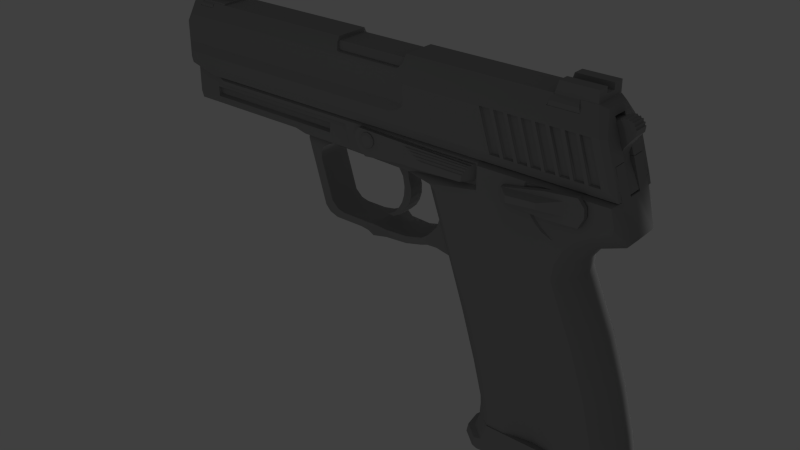# Source: H_K_USP_45_Game.blend  (saved by Blender 2.74.0; exported with 4.5.12 LTS)
import bpy
from mathutils import Matrix  # noqa: F401  (used for matrix-valued properties, if any)

bpy.ops.wm.read_factory_settings(use_empty=True)
scene = bpy.context.scene
scene.name = 'Scene'

# ---- collections
col_collection_1 = bpy.data.collections.new('Collection 1'); scene.collection.children.link(col_collection_1)

# ---- materials (node trees are filled in below, after node groups)
mat_material = bpy.data.materials.new('Material')
mat_material.alpha_threshold = 0.0
mat_material.use_transparent_shadow = False
mat_material.diffuse_color = (0.3264, 0.3264, 0.3264, 1.0)
mat_material.roughness = 0.5
mat_material.specular_intensity = 0.5947

# ---- material node trees

# ---- world
world_world = bpy.data.worlds.new('World'); scene.world = world_world
world_world.color = (0.05088, 0.05088, 0.05088)
world_world.use_sun_shadow = False
world_world.sun_shadow_jitter_overblur = 0.0
world_world.cycles.sampling_method = 'MANUAL'
world_world.cycles.sample_map_resolution = 256

# ---- lights
light_hemi_001 = bpy.data.lights.new('Hemi.001', 'SUN')
light_hemi_001.color = (0.8, 0.8, 0.8)
light_hemi_001.transmission_factor = 0.0
light_hemi_001.angle = 0.1993
light_hemi_001.energy = 1.0
light_hemi_001.shadow_buffer_clip_start = 0.5
light_hemi_001.shadow_soft_size = 0.1
light_hemi_001.shadow_cascade_max_distance = 1000.0
light_hemi_001.cycles.use_multiple_importance_sampling = False
light_hemi = bpy.data.lights.new('Hemi', 'AREA')
light_hemi.color = (0.8, 0.8, 0.8)
light_hemi.transmission_factor = 0.0
light_hemi.energy = 78.54
light_hemi.shadow_buffer_clip_start = 0.5
light_hemi.shadow_soft_size = 0.1
light_hemi.shadow_maximum_resolution = 0.006
light_hemi.use_absolute_resolution = True
light_hemi.size = 0.1
light_hemi.size_y = 0.1
light_hemi.cycles.use_multiple_importance_sampling = False

# ---- meshes
me_cube_006 = bpy.data.meshes.new('Cube.006')
me_cube_006.from_pydata([(0.2205, -0.1361, 0.5418), (0.4608, -0.1361, 0.6055), (0.2205, 0.1361, 0.5418), (0.4608, 0.1361, 0.6055), (0.3761, -0.1361, 0.1454), (0.5554, -0.1361, 0.3741), (0.3761, 0.1361, 0.1454), (0.5554, 0.1361, 0.3741), (0.5468, 0.1361, 0.5272), (0.5468, -0.1361, 0.5272), (0.2726, -0.1361, 0.5908), (0.2726, 0.1361, 0.5908), (0.3098, 0.1361, 0.5808), (0.5076, -0.1361, 0.5778), (0.5076, 0.1361, 0.5778), (0.5656, 0.1361, 0.4731), (0.5656, -0.1361, 0.4731), (-0.1426, 0.1361, 0.5231), (-0.1426, -0.1361, 0.5231), (0.06102, -0.1361, 0.01651), (0.06102, 0.1361, 0.01651), (0.01729, -0.1361, 0.147), (0.01729, 0.1361, 0.147), (-0.1426, 0.1361, 0.2679), (-0.1426, -0.1361, 0.2679), (0.5575, -0.1361, -0.5583), (0.5575, 0.1361, -0.5583), (0.1254, -0.1361, -0.5576), (0.1254, 0.1361, -0.5576), (0.06598, -0.1361, -0.09656), (0.06598, 0.1361, -0.09656), (0.3371, -0.1361, -0.002225), (0.3371, 0.1361, -0.002225), (0.02832, 0.1361, -0.2078), (0.3733, 0.1361, -0.1536), (0.02832, -0.1361, -0.2078), (0.3733, -0.1361, -0.1536), (0.4573, 0.1361, -0.3172), (0.4573, -0.1361, -0.3172), (0.3324, -0.1361, 0.619), (0.3961, -0.1361, 0.622), (0.3961, 0.1361, 0.622), (0.3324, 0.1361, 0.619), (0.3098, -0.1361, 0.5808), (0.3659, -0.1361, 0.5958), (0.3659, 0.1361, 0.5958), (0.4279, -0.1361, 0.5868), (0.4279, 0.1361, 0.5868), (0.4758, -0.1361, 0.5692), (0.4758, 0.1361, 0.5692), (0.5148, 0.1361, 0.5256), (0.5148, -0.1361, 0.5256), (0.5422, -0.1361, 0.4755), (0.5422, 0.1361, 0.4755), (0.2538, 0.1361, 0.5455), (0.2538, -0.1361, 0.5455)], [], [(55, 54, 2, 0), (39, 43, 4), (11, 6, 54), (48, 49, 3, 1), (52, 53, 8, 9), (52, 9, 4), (0, 4, 55), (6, 41, 47), (48, 1, 4), (5, 16, 4), (43, 12, 11, 10), (4, 0, 18), (15, 7, 6), (0, 2, 17, 18), (51, 50, 14, 13), (4, 21, 19), (9, 51, 4), (5, 7, 15, 16), (53, 15, 6), (49, 14, 6), (21, 22, 20, 19), (18, 17, 23, 24), (24, 23, 22, 21), (36, 35, 27, 38), (4, 18, 24), (1, 3, 47, 46), (14, 50, 6), (33, 34, 37, 28), (37, 38, 25, 26), (6, 4, 31, 32), (20, 6, 32, 30), (4, 19, 29, 31), (19, 20, 30, 29), (32, 31, 36, 34), (30, 32, 34, 33), (31, 29, 35, 36), (29, 30, 33, 35), (34, 36, 38, 37), (4, 24, 21), (28, 37, 26), (35, 33, 28, 27), (40, 41, 45, 44), (38, 27, 25), (39, 42, 12, 43), (6, 20, 22), (6, 22, 23), (2, 6, 17), (6, 23, 17), (46, 47, 41, 40), (44, 45, 42, 39), (1, 46, 4), (44, 39, 4), (11, 12, 6), (45, 41, 6), (7, 5, 4, 6), (13, 14, 49, 48), (9, 8, 50, 51), (16, 15, 53, 52), (10, 11, 54, 55), (51, 13, 4), (16, 52, 4), (13, 48, 4), (46, 40, 4), (43, 10, 4), (40, 44, 4), (4, 10, 55), (6, 2, 54), (12, 42, 6), (3, 6, 47), (42, 45, 6), (3, 49, 6), (50, 8, 6), (8, 53, 6)])
me_cube_006.polygons.foreach_set('use_smooth', [True] * 73)
_k = set([(0, 18), (0, 55), (1, 3), (1, 46), (1, 48), (2, 17), (2, 54), (3, 47), (3, 49), (4, 5), (4, 31), (5, 7), (5, 16), (6, 7), (6, 32), (7, 15), (8, 9), (8, 50), (8, 53), (9, 51), (9, 52), (10, 11), (10, 43), (10, 55), (11, 12), (11, 54), (12, 42), (13, 14), (13, 48), (13, 51), (14, 49), (14, 50), (15, 16), (15, 53), (16, 52), (17, 18), (17, 23), (18, 24), (19, 21), (19, 29), (20, 22), (20, 30), (21, 24), (22, 23), (23, 24), (25, 26), (25, 27), (25, 38), (26, 28), (26, 37), (27, 28), (27, 35), (28, 33), (29, 35), (30, 33), (31, 36), (32, 34), (33, 35), (34, 37), (36, 38), (39, 42), (39, 43), (39, 44), (40, 41), (40, 44), (40, 46), (41, 45), (41, 47), (42, 45), (54, 55)])
me_cube_006.attributes.new('sharp_edge', 'BOOLEAN', 'EDGE').data.foreach_set('value', [ (min(e.vertices), max(e.vertices)) in _k for e in me_cube_006.edges])
me_cube_006.materials.append(mat_material)
me_cube_006.use_remesh_preserve_volume = False
me_cube_006.use_remesh_preserve_attributes = False
me_cube_006.use_mirror_vertex_groups = False
me_cube_006.update()
me_cube_005 = bpy.data.meshes.new('Cube.005')
me_cube_005.from_pydata([(1.39, 1.0, 0.04386), (1.31, 1.0, 0.4258), (-0.8068, 1.0, -0.1713), (-0.6068, 1.0, 0.4258), (-0.7284, 1.0, 0.08942), (-0.9054, 1.0, -0.1336), (-0.8675, 1.0, 0.04304), (-0.929, 0.5541, 0.4258), (-1.075, 0.5541, -0.1713), (-1.051, 0.5541, 0.08942), (-1.228, 0.5541, -0.1336), (-1.19, 0.5541, 0.04304), (0.2454, 0.6638, 4.729), (-1.547, 0.6638, 4.722), (-0.06311, 0.3548, 5.971), (-1.856, 0.3548, 5.964), (1.274, 0.6638, 0.4258), (-0.5184, 0.6638, 0.4188), (-0.752, 0.5346, 4.725), (-0.8614, 0.5346, 4.724), (-1.183, 0.6638, 4.723), (-0.953, 0.4235, 5.694), (-1.145, 0.4237, 5.694), (-0.345, 0.6638, 3.204), (-0.5366, 0.6638, 3.204), (0.1906, 0.6638, 0.9452), (-0.0009295, 0.6638, 0.9445), (-0.06458, 0.6638, 4.728), (-0.185, 0.543, 5.212), (0.8381, 0.6638, 0.9478), (-0.008717, 0.6638, 4.728), (-0.1292, 0.543, 5.213), (0.894, 0.6638, 0.948), (-0.9897, 0.3121, 5.659), (-1.099, 0.3121, 5.658), (0.1477, 0.5346, 0.9801), (-0.3849, 0.5346, 3.204), (0.0383, 0.5346, 0.9794), (-0.4943, 0.5346, 3.204), (-0.03665, 0.5346, 4.728), (-0.1496, 0.4233, 5.185), (0.86, 0.5346, 0.9716), (-0.4552, 0.6638, 4.726), (1.39, -1.0, 0.04386), (1.31, -1.0, 0.4258), (-0.8068, -1.0, -0.1713), (-0.6068, -1.0, 0.4258), (-0.7284, -1.0, 0.08942), (-0.9054, -1.0, -0.1336), (-0.8675, -1.0, 0.04304), (-0.9894, 0.0, 0.4258), (-1.165, 0.0, -0.1713), (-1.111, 0.0, 0.08942), (-1.288, 0.0, -0.1336), (-1.25, 0.0, 0.04304), (-0.929, -0.5541, 0.4258), (-1.075, -0.5541, -0.1713), (-1.051, -0.5541, 0.08942), (-1.228, -0.5541, -0.1336), (-1.19, -0.5541, 0.04304), (0.2454, -0.6638, 4.729), (-1.547, -0.6638, 4.722), (-0.06311, -0.3548, 5.971), (-1.856, -0.3548, 5.964), (1.274, -0.6638, 0.4258), (-0.5184, -0.6638, 0.4188), (-0.752, -0.5346, 4.725), (-0.8614, -0.5346, 4.724), (-1.183, -0.6638, 4.723), (-0.953, -0.4234, 5.694), (-1.145, -0.4236, 5.694), (-0.345, -0.6638, 3.204), (-0.5366, -0.6638, 3.204), (0.1906, -0.6638, 0.9452), (-0.0009295, -0.6638, 0.9445), (-0.06458, -0.6638, 4.728), (-0.185, -0.543, 5.212), (0.8381, -0.6638, 0.9478), (-0.008717, -0.6638, 4.728), (-0.1292, -0.543, 5.213), (0.894, -0.6638, 0.948), (-0.9897, -0.3121, 5.659), (-1.099, -0.3121, 5.658), (0.1477, -0.5346, 0.9801), (0.0383, -0.5346, 0.9794), (-0.03665, -0.5346, 4.728), (-0.1498, -0.4233, 5.185), (0.8605, -0.5346, 0.9719), (-0.4552, -0.6638, 4.726)], [], [(9, 4, 6, 11), (7, 3, 4, 9), (4, 2, 5, 6), (8, 51, 53, 10), (1, 44, 43, 0), (43, 56, 51), (11, 6, 5, 10), (54, 11, 10, 53), (50, 7, 9, 52), (52, 9, 11, 54), (8, 0, 51), (2, 8, 10, 5), (19, 20, 22), (23, 25, 35, 36), (17, 26, 25), (64, 60, 78, 80), (24, 20, 19), (38, 19, 18, 36), (22, 21, 33, 34), (23, 18, 42), (41, 29, 27, 39), (29, 23, 42, 27), (77, 87, 85, 75), (27, 28, 40, 39), (35, 37, 38, 36), (24, 19, 38), (25, 26, 37, 35), (87, 80, 78, 85), (12, 30, 31), (26, 24, 38, 37), (65, 61, 13, 17), (18, 19, 34, 33), (31, 30, 39, 40), (18, 23, 36), (21, 18, 33), (28, 31, 40), (19, 22, 34), (42, 18, 21), (57, 59, 49, 47), (55, 57, 47, 46), (47, 49, 48, 45), (56, 58, 53, 51), (43, 47, 45), (59, 58, 48, 49), (2, 0, 8), (54, 53, 58, 59), (50, 52, 57, 55), (52, 54, 59, 57), (45, 48, 58, 56), (75, 76, 88), (67, 70, 68), (75, 85, 86, 76), (72, 67, 68), (70, 82, 81, 69), (71, 88, 66), (76, 86, 79), (12, 14, 62, 60), (73, 83, 84, 74), (79, 86, 85, 78), (76, 69, 88), (66, 81, 82, 67), (12, 60, 64, 16), (69, 81, 66), (27, 42, 28), (67, 82, 70), (88, 69, 66), (15, 13, 61, 63), (20, 13, 15), (79, 62, 76), (69, 62, 63, 70), (16, 29, 32), (22, 20, 15), (32, 29, 41), (32, 41, 39, 30), (60, 62, 79), (80, 87, 77), (28, 42, 21), (45, 56, 43), (0, 43, 51), (1, 3, 7), (43, 44, 46, 47), (46, 44, 55), (1, 7, 50), (1, 50, 55, 44), (0, 4, 3, 1), (0, 2, 4), (75, 88, 71), (60, 79, 78), (71, 83, 73), (66, 83, 71), (72, 84, 67), (74, 84, 72), (84, 83, 66, 67), (16, 32, 30, 12), (26, 17, 24), (24, 17, 20), (17, 13, 20), (16, 17, 25, 29), (29, 25, 23), (31, 28, 14), (76, 62, 69), (12, 31, 14), (14, 15, 63, 62), (21, 22, 15, 14), (28, 21, 14), (70, 63, 68), (63, 61, 68), (72, 68, 65), (74, 72, 65), (65, 68, 61), (77, 75, 71), (77, 71, 73), (64, 80, 77), (64, 73, 74, 65), (64, 77, 73)])
me_cube_005.polygons.foreach_set('use_smooth', [True] * 115)
_k = set([(0, 1), (0, 2), (0, 43), (1, 3), (1, 44), (2, 5), (3, 4), (3, 7), (4, 6), (4, 9), (5, 6), (5, 10), (6, 11), (7, 50), (9, 52), (10, 53), (11, 54), (12, 14), (12, 16), (12, 30), (13, 15), (13, 17), (13, 20), (14, 15), (14, 62), (15, 63), (16, 17), (16, 64), (17, 65), (18, 21), (18, 23), (18, 33), (18, 36), (19, 22), (19, 24), (19, 34), (19, 38), (20, 22), (20, 24), (21, 22), (21, 33), (21, 42), (22, 34), (23, 25), (23, 42), (24, 26), (25, 26), (25, 35), (26, 37), (27, 28), (27, 29), (27, 42), (28, 31), (29, 32), (30, 31), (30, 32), (33, 34), (35, 36), (35, 37), (37, 38), (43, 44), (43, 45), (44, 46), (45, 48), (46, 47), (46, 55), (47, 49), (47, 57), (48, 49), (48, 58), (49, 59), (50, 55), (52, 57), (53, 58), (54, 59), (60, 62), (60, 64), (60, 78), (61, 63), (61, 65), (61, 68), (62, 63), (64, 65), (66, 69), (66, 71), (66, 81), (66, 83), (67, 70), (67, 72), (67, 82), (67, 84), (68, 70), (68, 72), (69, 70), (69, 81), (69, 88), (70, 82), (71, 73), (71, 88), (72, 74), (73, 74), (73, 83), (74, 84), (75, 76), (75, 77), (75, 88), (76, 79), (77, 80), (78, 79), (78, 80), (81, 82), (83, 84)])
me_cube_005.attributes.new('sharp_edge', 'BOOLEAN', 'EDGE').data.foreach_set('value', [ (min(e.vertices), max(e.vertices)) in _k for e in me_cube_005.edges])
me_cube_005.materials.append(mat_material)
me_cube_005.use_remesh_preserve_volume = False
me_cube_005.use_remesh_preserve_attributes = False
me_cube_005.use_mirror_vertex_groups = False
me_cube_005.update()
me_cube_003 = bpy.data.meshes.new('Cube.003')
me_cube_003.from_pydata([(0.06963, -1.0, 0.7956), (0.06963, -1.0, 1.0), (0.06963, 1.0, 0.7956), (0.06963, 1.0, 1.0), (0.2776, -1.0, 0.7956), (0.2776, -1.0, 1.0), (0.2776, 1.0, 0.7956), (0.2776, 1.0, 1.0), (0.1678, -1.0, 0.642), (0.1678, 1.0, 0.642), (0.3012, -1.0, 0.638), (0.3012, 1.0, 0.638), (0.2025, -1.0, 0.4458), (0.2025, 1.0, 0.4458), (0.3521, -1.0, 0.4438), (0.3521, 1.0, 0.4438), (0.1901, -1.0, 0.2706), (0.1901, 1.0, 0.2706), (0.3497, -1.0, 0.2686), (0.3497, 1.0, 0.2686), (0.1458, -1.0, 0.1216), (0.1458, 1.0, 0.1216), (0.3054, -1.0, 0.1196), (0.3054, 1.0, 0.1196), (0.06724, -1.0, -0.01128), (0.06724, 1.0, -0.01128), (0.2269, -1.0, -0.0133), (0.2269, 1.0, -0.0133), (-0.02137, -1.0, -0.118), (-0.02137, 1.0, -0.118), (0.1181, -1.0, -0.12), (0.1181, 1.0, -0.12), (-0.1925, -1.0, -0.2106), (-0.1925, 1.0, -0.2106), (-0.04902, -1.0, -0.2127), (-0.04902, 1.0, -0.2127)], [], [(1, 3, 2, 0), (3, 7, 6, 2), (7, 5, 4, 6), (5, 1, 0, 4), (4, 0, 8, 10), (8, 9, 13, 12), (2, 6, 11, 9), (6, 4, 10, 11), (0, 2, 9, 8), (15, 14, 18, 19), (10, 8, 12, 14), (11, 10, 14, 15), (9, 11, 15, 13), (18, 16, 20, 22), (13, 15, 19, 17), (12, 13, 17, 16), (14, 12, 16, 18), (21, 23, 27, 25), (19, 18, 22, 23), (17, 19, 23, 21), (16, 17, 21, 20), (26, 24, 28, 30), (20, 21, 25, 24), (22, 20, 24, 26), (23, 22, 26, 27), (28, 29, 33, 32), (27, 26, 30, 31), (25, 27, 31, 29), (24, 25, 29, 28), (32, 33, 35, 34), (30, 28, 32, 34), (31, 30, 34, 35), (29, 31, 35, 33)])
me_cube_003.materials.append(mat_material)
me_cube_003.use_remesh_preserve_volume = False
me_cube_003.use_remesh_preserve_attributes = False
me_cube_003.use_mirror_vertex_groups = False
me_cube_003.update()
me_circle = bpy.data.meshes.new('Circle')
me_circle.from_pydata([(-3.111, 0.6628, -1.065), (-3.443, 0.574, -1.065), (-3.685, 0.3314, -1.065), (-3.774, 6.202e-08, -1.065), (-3.685, -0.3314, -1.065), (-3.443, -0.574, -1.065), (-3.111, -0.6628, -1.065), (-2.78, -0.574, -1.065), (-2.537, -0.3314, -1.065), (-2.449, -2.172e-07, -1.065), (-2.537, 0.3314, -1.065), (-2.78, 0.574, -1.065), (-3.111, 0.6628, -13.88), (-3.443, 0.574, -13.88), (-3.685, 0.3314, -13.88), (-3.774, 1.784e-06, -13.88), (-3.685, -0.3314, -13.88), (-3.443, -0.574, -13.88), (-3.111, -0.6628, -13.88), (-2.78, -0.574, -13.88), (-2.537, -0.3314, -13.88), (-2.449, 1.505e-06, -13.88), (-2.537, 0.3314, -13.88), (-2.78, 0.574, -13.88), (-3.111, 0.5834, -1.035), (-3.403, 0.5052, -1.035), (-3.617, 0.2917, -1.035), (-3.695, 4.887e-08, -1.035), (-3.617, -0.2917, -1.035), (-3.403, -0.5052, -1.035), (-3.111, -0.5834, -1.035), (-2.82, -0.5052, -1.035), (-2.606, -0.2917, -1.035), (-2.528, -1.968e-07, -1.035), (-2.606, 0.2917, -1.035), (-2.82, 0.5052, -1.035), (2.004e-07, 1.0, -1.029), (-0.5, 0.866, -1.029), (-0.866, 0.5, -1.029), (-1.0, 9.456e-08, -1.029), (-0.866, -0.5, -1.029), (-0.5, -0.866, -1.029), (4.938e-08, -1.0, -1.029), (0.5, -0.866, -1.029), (0.866, -0.5, -1.029), (1.0, -3.266e-07, -1.029), (0.866, 0.5, -1.029), (0.5, 0.866, -1.029), (2.628e-06, 1.0, -13.5), (-0.5, 0.866, -13.5), (-0.866, 0.5, -13.5), (-1.0, 1.77e-06, -13.5), (-0.866, -0.5, -13.5), (-0.5, -0.866, -13.5), (2.477e-06, -1.0, -13.5), (0.5, -0.866, -13.5), (0.866, -0.5, -13.5), (1.0, 1.349e-06, -13.5), (0.866, 0.5, -13.5), (0.5, 0.866, -13.5), (1.933e-07, 0.8802, -0.983), (-0.4401, 0.7622, -0.983), (-0.7622, 0.4401, -0.983), (-0.8802, 7.472e-08, -0.983), (-0.7622, -0.4401, -0.983), (-0.4401, -0.7622, -0.983), (6.04e-08, -0.8802, -0.983), (0.4401, -0.7622, -0.983), (0.7622, -0.4401, -0.983), (0.8802, -2.96e-07, -0.983), (0.7622, 0.4401, -0.983), (0.4401, 0.7622, -0.983), (2.629e-06, 0.8802, -13.49), (-0.4401, 0.7622, -13.49), (-0.7622, 0.4401, -13.49), (-0.8802, 1.755e-06, -13.49), (-0.7622, -0.4401, -13.49), (-0.4401, -0.7622, -13.49), (2.496e-06, -0.8802, -13.49), (0.4401, -0.7622, -13.49), (0.7622, -0.4401, -13.49), (0.8802, 1.385e-06, -13.49), (0.7622, 0.4401, -13.49), (0.4401, 0.7622, -13.49)], [], [(7, 19, 20, 8), (2, 14, 15, 3), (11, 23, 12, 0), (6, 18, 19, 7), (1, 13, 14, 2), (10, 22, 23, 11), (5, 17, 18, 6), (0, 12, 13, 1), (9, 21, 22, 10), (4, 16, 17, 5), (8, 20, 21, 9), (3, 15, 16, 4), (11, 0, 24, 35), (6, 7, 31, 30), (1, 2, 26, 25), (10, 11, 35, 34), (5, 6, 30, 29), (0, 1, 25, 24), (9, 10, 34, 33), (4, 5, 29, 28), (8, 9, 33, 32), (3, 4, 28, 27), (7, 8, 32, 31), (2, 3, 27, 26), (25, 26, 27, 28, 29, 30, 31, 32, 33, 34, 35, 24), (43, 55, 56, 44), (38, 50, 51, 39), (47, 59, 48, 36), (42, 54, 55, 43), (37, 49, 50, 38), (46, 58, 59, 47), (41, 53, 54, 42), (36, 48, 49, 37), (45, 57, 58, 46), (40, 52, 53, 41), (44, 56, 57, 45), (39, 51, 52, 40), (47, 36, 60, 71), (42, 43, 67, 66), (37, 38, 62, 61), (46, 47, 71, 70), (41, 42, 66, 65), (36, 37, 61, 60), (45, 46, 70, 69), (40, 41, 65, 64), (44, 45, 69, 68), (39, 40, 64, 63), (43, 44, 68, 67), (38, 39, 63, 62), (70, 71, 83, 82), (65, 66, 78, 77), (60, 61, 73, 72), (69, 70, 82, 81), (64, 65, 77, 76), (68, 69, 81, 80), (63, 64, 76, 75), (67, 68, 80, 79), (62, 63, 75, 74), (71, 60, 72, 83), (66, 67, 79, 78), (61, 62, 74, 73)])
me_circle.polygons.foreach_set('use_smooth', [True] * 61)
_k = set([(0, 1), (0, 11), (1, 2), (2, 3), (3, 4), (4, 5), (5, 6), (6, 7), (7, 8), (8, 9), (9, 10), (10, 11), (24, 25), (24, 35), (25, 26), (26, 27), (27, 28), (28, 29), (29, 30), (30, 31), (31, 32), (32, 33), (33, 34), (34, 35), (36, 37), (36, 47), (37, 38), (38, 39), (39, 40), (40, 41), (41, 42), (42, 43), (43, 44), (44, 45), (45, 46), (46, 47), (60, 61), (60, 71), (61, 62), (62, 63), (63, 64), (64, 65), (65, 66), (66, 67), (67, 68), (68, 69), (69, 70), (70, 71)])
me_circle.attributes.new('sharp_edge', 'BOOLEAN', 'EDGE').data.foreach_set('value', [ (min(e.vertices), max(e.vertices)) in _k for e in me_circle.edges])
me_circle.materials.append(mat_material)
me_circle.use_remesh_preserve_volume = False
me_circle.use_remesh_preserve_attributes = False
me_circle.use_mirror_vertex_groups = False
me_circle.update()
me_cube = bpy.data.meshes.new('Cube')
me_cube.from_pydata([(-1.425, -0.6852, 0.3765), (-1.425, 0.6852, 0.3765), (-1.341, -0.6852, 0.3765), (-1.341, 0.6852, 0.3765), (-1.431, -0.7677, 0.3435), (-1.431, 0.7666, 0.3435), (-1.338, -0.7677, 0.3435), (-1.338, 0.7666, 0.3435), (-1.439, -0.7851, 0.2869), (-1.439, 0.7841, 0.2869), (-1.333, -0.7851, 0.2869), (-1.333, 0.7841, 0.2869), (-1.248, 0.6852, 0.3765), (-1.248, -0.6852, 0.3765), (-1.338, -0.2916, 0.3435), (-1.425, -0.2214, 0.4121), (-1.425, 0.2213, 0.4121), (-1.248, 0.2213, 0.4121), (-1.248, -0.2214, 0.4121), (-1.425, 0.6852, 0.4121), (-1.248, 0.6852, 0.4121), (-1.425, -0.6852, 0.4121), (-1.248, -0.6852, 0.4121), (-1.425, -0.1452, 0.6325), (-1.425, 0.1451, 0.6325), (-1.277, 0.1451, 0.6325), (-1.277, -0.1452, 0.6325), (1.009, -0.6852, 0.3728), (1.031, -0.6852, 0.5996), (1.009, 0.6852, 0.3728), (1.031, 0.6852, 0.5996), (1.148, -0.6852, 0.3728), (1.148, 0.6852, 0.3728), (1.0, -0.8715, 0.2835), (1.0, 0.8715, 0.2835), (1.162, -0.8715, 0.2835), (1.162, 0.8715, 0.2835), (0.9904, -0.8913, 0.1962), (0.9904, 0.8913, 0.1962), (1.172, -0.8913, 0.1962), (1.172, 0.8913, 0.1962), (1.247, 0.6852, 0.5996), (1.247, 0.6852, 0.3728), (1.247, -0.6852, 0.5996), (1.247, -0.6852, 0.3728), (1.031, -0.2284, 0.5996), (1.031, 0.2284, 0.5996), (1.247, 0.2284, 0.5996), (1.247, -0.2284, 0.5996), (1.02, -0.2214, 0.4856), (1.02, 0.2213, 0.4837), (1.247, 0.2213, 0.4837), (1.247, -0.2214, 0.4856), (-0.4021, -0.8265, 0.1338), (-0.4021, 0.8038, -0.448), (0.2214, -0.8265, 0.1338), (0.2214, 0.8038, -0.448), (-0.4021, -0.8265, 0.1713), (-0.4021, 0.8038, 0.1713), (0.2214, 0.8038, 0.1713), (0.2214, -0.8265, 0.1713), (-0.4021, -0.6834, 0.3065), (0.2214, -0.6834, 0.3065), (-0.4021, 0.6754, 0.3065), (0.2214, 0.6754, 0.3065), (-1.48, -1.207, -0.8123), (-1.48, -0.6924, 0.3796), (1.422, -1.021, -1.0), (0.07823, -1.207, -0.5766), (0.1245, -1.207, -0.5181), (-1.339, -1.029, -1.0), (-1.525, -0.5826, 0.3154), (-1.525, -1.02, -0.7447), (-1.525, -1.02, -0.4356), (-1.48, -1.207, -0.5893), (1.407, -1.017, -0.8107), (0.0529, -1.0, -0.4356), (0.0529, -1.207, -0.5893), (0.7101, -1.207, -0.8107), (0.1532, -1.207, -0.4361), (1.38, -1.207, -0.8107), (1.291, -0.5393, 0.3194), (-1.48, -1.025, 0.103), (1.335, -1.016, -0.0473), (0.0529, -1.026, 0.1023), (0.1532, -1.207, -0.04763), (1.306, -1.207, -0.04762), (0.08742, -1.032, -0.4357), (0.1273, -1.098, -0.4359), (0.08747, -1.052, 0.08053), (0.1273, -1.111, 0.03189), (0.1164, -0.6924, 0.3796), (-1.34, -0.6924, 0.3796), (1.248, -0.6924, 0.3796), (-1.525, -1.024, -0.03619), (1.337, -1.207, -0.8107), (1.263, -1.207, -0.04762), (1.15, -0.6924, 0.3796), (1.01, -0.6924, 0.3796), (1.033, -1.207, -0.8107), (0.9601, -1.207, -0.04762), (0.1131, -0.8686, 0.2332), (0.09221, -0.9685, 0.1504), (0.06456, -0.9757, 0.1443), (-1.333, -0.8015, 0.291), (1.173, -0.9097, 0.1998), (0.9889, -0.9097, 0.1998), (-1.426, -0.6924, 0.3796), (-1.439, -0.8009, 0.2916), (1.273, -1.207, -0.8107), (1.201, -1.207, -0.04762), (1.25, -1.207, -0.8107), (1.183, -1.207, -0.04762), (1.092, -1.207, -0.8107), (1.017, -1.207, -0.04762), (1.113, -1.207, -0.8107), (1.039, -1.207, -0.04762), (1.192, -1.207, -0.8107), (1.123, -1.207, -0.04762), (1.171, -1.207, -0.8107), (1.1, -1.207, -0.04762), (0.6357, -1.207, -0.04762), (1.012, -1.207, -0.8107), (0.9385, -1.207, -0.04762), (0.9531, -1.207, -0.8107), (0.8794, -1.207, -0.04762), (0.934, -1.207, -0.8107), (0.8602, -1.207, -0.04762), (0.8751, -1.207, -0.8107), (0.8012, -1.207, -0.04762), (0.8526, -1.207, -0.8107), (0.7786, -1.207, -0.04762), (0.7938, -1.207, -0.8107), (0.7196, -1.207, -0.04762), (0.7712, -1.207, -0.8107), (0.697, -1.207, -0.04762), (1.278, -1.093, -0.7957), (1.332, -1.093, -0.7957), (1.205, -1.093, -0.06262), (1.259, -1.093, -0.06262), (0.9647, -1.093, -0.06262), (1.038, -1.093, -0.7957), (1.197, -1.093, -0.7957), (1.245, -1.093, -0.7957), (1.127, -1.093, -0.06262), (1.179, -1.093, -0.06262), (1.087, -1.093, -0.7957), (1.012, -1.093, -0.06262), (1.117, -1.093, -0.7957), (1.043, -1.093, -0.06262), (1.166, -1.093, -0.7957), (1.095, -1.093, -0.06262), (0.6403, -1.093, -0.06262), (0.7147, -1.093, -0.7957), (0.9578, -1.093, -0.7957), (1.007, -1.093, -0.7957), (0.8841, -1.093, -0.06262), (0.9338, -1.093, -0.06262), (0.8798, -1.093, -0.7957), (0.9293, -1.093, -0.7957), (0.8059, -1.093, -0.06262), (0.8555, -1.093, -0.06262), (0.7985, -1.093, -0.7957), (0.8479, -1.093, -0.7957), (0.7243, -1.093, -0.06262), (0.7739, -1.093, -0.06262), (0.7665, -1.093, -0.7957), (0.6923, -1.093, -0.06262), (-0.3464, -0.6924, 0.3796), (-0.3464, -0.8199, 0.2749), (-0.3076, -0.9723, 0.147), (-0.327, -0.9606, 0.1568), (-1.48, 1.207, -0.8123), (-1.48, 0.6924, 0.3796), (1.422, 1.021, -1.0), (0.07823, 1.207, -0.5766), (0.1245, 1.207, -0.5181), (-1.339, 1.029, -1.0), (-1.525, 0.5826, 0.3154), (-1.525, 1.02, -0.7447), (-1.525, 1.02, -0.4356), (-1.48, 1.207, -0.5893), (1.407, 1.015, -0.8107), (0.0529, 1.004, -0.4359), (0.0529, 1.207, -0.5893), (0.7101, 1.207, -0.8107), (0.1532, 1.207, -0.4361), (1.38, 1.207, -0.8107), (1.291, 0.5393, 0.3194), (-1.48, 1.025, 0.103), (1.335, 1.016, -0.0473), (0.1532, 1.207, -0.04763), (1.306, 1.207, -0.04762), (0.08743, 1.034, -0.4359), (0.1166, 1.111, -0.4359), (0.1166, 1.111, 0.03189), (0.1165, 0.6924, 0.3796), (-1.34, 0.6924, 0.3796), (-1.525, -0.5804, -0.6359), (1.248, 0.6924, 0.3796), (-1.525, 1.02, -0.03619), (1.337, 1.207, -0.8107), (1.263, 1.207, -0.04762), (1.15, 0.6924, 0.3796), (1.01, 0.6924, 0.3796), (1.033, 1.207, -0.8107), (0.9601, 1.207, -0.04762), (-1.333, 0.8015, 0.291), (1.173, 0.9097, 0.1998), (0.9889, 0.9097, 0.1998), (-1.426, 0.6924, 0.3796), (-1.439, 0.8009, 0.2916), (1.273, 1.207, -0.8107), (1.201, 1.207, -0.04762), (1.25, 1.207, -0.8107), (1.183, 1.207, -0.04762), (1.092, 1.207, -0.8107), (1.017, 1.207, -0.04762), (1.113, 1.207, -0.8107), (1.039, 1.207, -0.04762), (1.192, 1.207, -0.8107), (1.123, 1.207, -0.04762), (1.171, 1.207, -0.8107), (1.1, 1.207, -0.04762), (0.6357, 1.207, -0.04762), (1.012, 1.207, -0.8107), (0.9385, 1.207, -0.04762), (0.9531, 1.207, -0.8107), (0.8794, 1.207, -0.04762), (0.934, 1.207, -0.8107), (0.8602, 1.207, -0.04762), (0.8751, 1.207, -0.8107), (0.8012, 1.207, -0.04762), (0.8526, 1.207, -0.8107), (0.7786, 1.207, -0.04762), (0.7938, 1.207, -0.8107), (0.7196, 1.207, -0.04762), (0.7712, 1.207, -0.8107), (0.697, 1.207, -0.04762), (1.278, 1.093, -0.7957), (1.332, 1.093, -0.7957), (1.205, 1.093, -0.06262), (1.259, 1.093, -0.06262), (0.9647, 1.093, -0.06262), (1.038, 1.093, -0.7957), (1.197, 1.093, -0.7957), (1.245, 1.093, -0.7957), (1.127, 1.093, -0.06262), (1.179, 1.093, -0.06262), (1.087, 1.093, -0.7957), (1.012, 1.093, -0.06262), (1.117, 1.093, -0.7957), (1.043, 1.093, -0.06262), (1.166, 1.093, -0.7957), (1.095, 1.093, -0.06262), (0.6403, 1.093, -0.06262), (0.7147, 1.093, -0.7957), (0.9578, 1.093, -0.7957), (1.007, 1.093, -0.7957), (0.8841, 1.093, -0.06262), (0.9338, 1.093, -0.06262), (0.8798, 1.093, -0.7957), (0.9293, 1.093, -0.7957), (0.8059, 1.093, -0.06262), (0.8555, 1.093, -0.06262), (0.7985, 1.093, -0.7957), (0.8479, 1.093, -0.7957), (0.7243, 1.093, -0.06262), (0.7739, 1.093, -0.06262), (0.7665, 1.093, -0.7957), (0.6923, 1.093, -0.06262), (-0.3464, 0.6924, 0.3796), (-0.3464, 1.025, 0.1026), (-0.3464, 1.011, -0.4359), (-0.3464, 0.7915, -0.4359), (0.1166, 0.7915, -0.4359), (0.1164, -0.6742, 0.3027), (0.09221, -0.804, 0.1504), (0.06456, -0.804, 0.1443), (-0.3464, -0.6256, 0.2834), (-0.3076, -0.8045, 0.147), (-0.327, -0.8045, 0.1568), (-0.3464, 0.5989, 0.2842), (0.1165, 0.5252, 0.3018), (-1.525, 0.5846, -0.6359), (-1.48, -0.5817, -0.6356), (-1.48, 0.5868, -0.6356), (-1.525, -0.5804, -1.182), (-1.525, 0.5846, -1.182), (-1.48, -0.5817, -1.182), (-1.48, 0.5868, -1.182), (1.422, 0.8482, -1.0), (1.422, -0.8482, -1.0), (1.373, 0.8491, -0.4725), (1.373, -0.8498, -0.4725), (1.4, 0.9484, -0.7434), (1.4, -0.9491, -0.7434), (1.304, 0.2962, 0.1916), (1.304, -0.2969, 0.1916), (1.373, -0.2969, -0.4725), (1.373, 0.2962, -0.4725), (1.4, -0.8475, -0.7434), (1.4, 0.8475, -0.7434), (-1.339, 0.9557, -0.9997), (-1.525, -0.9494, -0.7447), (1.41, 0.9486, -0.8492), (1.41, -0.9493, -0.8493), (1.41, 0.848, -0.8492), (-1.339, 0.8482, -0.9997), (1.41, -0.848, -0.8493), (-1.339, -0.8482, -0.9997), (-1.525, 0.9481, -0.7447), (-1.525, 0.8475, -0.6359), (-1.526, -0.8473, -0.6359), (-0.3464, 0.7915, 0.1027), (0.1166, 0.7915, 0.03189), (-1.525, -0.5963, -0.3062), (-1.525, -0.3461, -0.4254), (-1.525, 0.0002009, -0.4703), (-1.525, -0.2892, -1.32), (-1.525, 0.00206, -1.363), (-1.525, 0.2933, -1.32), (-1.48, -0.2896, -1.32), (-1.48, 0.002527, -1.363), (-1.48, 0.2947, -1.32), (-1.525, 0.3443, -0.4273), (-1.525, -0.2308, -0.8876), (-1.525, -0.2252, -1.252), (-1.525, 0.00206, -0.8589), (-1.525, 0.00206, -1.285), (-1.525, 0.228, -0.8876), (-1.525, 0.228, -1.255), (-1.525, -0.3953, -0.967), (-1.525, -0.4533, -1.071), (-1.525, -0.3953, -1.177), (-1.525, 0.3943, -0.9654), (-1.525, 0.454, -1.073), (-1.525, 0.3926, -1.178), (-1.48, -0.215, -0.9003), (-1.48, -0.2053, -1.241), (-1.48, 0.001549, -0.8736), (-1.48, 0.001549, -1.27), (-1.48, 0.2117, -0.9003), (-1.48, 0.2117, -1.242), (-1.48, -0.368, -0.9742), (-1.48, -0.4219, -1.071), (-1.48, -0.368, -1.169), (-1.48, 0.3663, -0.9726), (-1.48, 0.4219, -1.073), (-1.48, 0.3647, -1.17), (-1.525, 0.6815, -0.1476), (-1.525, -0.5897, 0.0134), (-1.525, 0.338, 0.131), (-1.525, 0.0001818, 0.174), (-1.525, -0.3396, 0.131), (-1.525, 0.5945, 0.01097), (-1.525, 0.5951, -0.3108), (-1.525, -0.6826, -0.1444), (-1.482, -0.3159, 0.1115), (-1.482, -0.5485, 0.002131), (-1.482, 0.0001832, -0.4477), (-1.482, 0.3143, 0.1115), (-1.482, -0.3219, -0.4059), (-1.482, 0.0001654, 0.1515), (-1.482, -0.5546, -0.2951), (-1.482, 0.3202, -0.4077), (-1.482, 0.5529, -0.0001356), (-1.482, 0.6338, -0.1476), (-1.482, -0.6348, -0.1446), (-1.482, 0.5535, -0.2994), (0.9414, 0.7915, -0.3727), (0.9414, -0.6742, 0.3027), (0.9414, -0.804, 0.1504), (0.9414, 0.5252, 0.3018), (0.9414, 0.7915, 0.03189), (0.9414, -0.8498, -0.4794), (0.9414, 0.2942, 0.1916), (0.9414, -0.2949, 0.1916), (0.9414, -0.2949, -0.48), (0.9414, 0.2942, -0.48), (0.1173, 0.8491, -0.4794), (0.1173, 0.9484, -0.7434), (0.1173, -0.9491, -0.7434), (0.1173, -0.8475, -0.7434), (0.1173, 0.8475, -0.7434), (0.1173, 0.9486, -0.8492), (0.1173, -0.9493, -0.8493), (0.1173, 0.848, -0.8492), (0.1173, 0.8482, -1.0), (0.1173, -0.848, -0.8493), (0.1173, -0.8482, -1.0), (0.9414, 0.8491, -0.4794), (-1.454, -0.8477, -0.8471), (-1.454, -0.9508, -0.8471), (-1.453, 0.9498, -0.8476), (-1.453, 0.8477, -0.8476), (-1.48, 0.8465, -0.6356), (-1.48, -0.8486, -0.6356), (-1.526, -0.8472, -0.7446), (-1.18, 0.9484, -0.8123), (-1.18, -0.9496, -0.8123), (-1.181, -0.8477, -0.8471), (-1.181, -0.9508, -0.8471), (-1.18, 0.9498, -0.8476), (-1.18, 0.8477, -0.8476), (-1.181, -0.9494, -0.7447), (-1.181, 0.9481, -0.7447), (-1.181, -0.8472, -0.7446), (-1.181, 0.8467, -0.7446), (-1.48, 0.9481, -0.7447), (-1.423, 0.9498, -0.8476), (-1.423, 0.8477, -0.8476), (-1.48, 0.8467, -0.7446), (-1.479, -0.9494, -0.7447), (-1.418, -0.8477, -0.8471), (-1.418, -0.9508, -0.8471), (-1.48, -0.8472, -0.7446), (-1.525, 0.8467, -0.7446), (0.1131, -0.7391, 0.2332)], [], [(16, 15, 23, 24), (5, 7, 11, 9), (2, 0, 4, 6), (1, 3, 7, 5), (6, 4, 8, 10), (21, 15, 0), (20, 17, 12), (3, 2, 6, 14, 7), (16, 19, 1), (7, 14, 6, 10, 11), (18, 15, 21, 22), (17, 20, 19, 16), (16, 1, 15), (12, 17, 18), (21, 2, 13, 22), (21, 0, 2), (18, 22, 13), (13, 12, 18), (19, 3, 1), (3, 19, 20, 12), (23, 26, 25, 24), (15, 18, 26, 23), (17, 16, 24, 25), (18, 17, 25, 26), (46, 47, 41, 30), (49, 52, 51, 50), (34, 36, 40, 38), (31, 27, 33, 35), (29, 32, 36, 34), (27, 49, 33), (35, 33, 37, 39), (45, 48, 52, 49), (46, 50, 51, 47), (41, 47, 51, 42), (34, 38, 37, 33), (44, 42, 51, 52), (45, 28, 43, 48), (46, 30, 29, 50), (1, 0, 15), (48, 43, 44, 52), (36, 35, 39, 40), (35, 36, 32, 31), (5, 9, 8, 4), (4, 0, 1, 5), (28, 45, 49, 27), (34, 33, 49, 50), (50, 29, 34), (200, 180, 350, 355), (393, 304, 413, 415), (82, 104, 108), (87, 76, 77, 68), (299, 83, 294), (79, 88, 69), (89, 84, 76, 87), (96, 95, 80, 86), (123, 122, 99, 100), (85, 90, 88, 79), (101, 102, 89, 90), (102, 103, 84, 89), (88, 87, 68, 69), (188, 190, 192, 199), (90, 89, 87, 88), (67, 306, 296, 75), (131, 165, 163, 130), (105, 106, 118), (120, 116, 149, 151), (199, 192, 208, 203), (168, 92, 104, 169), (112, 111, 109, 110), (197, 92, 168, 271), (111, 112, 145, 143), (208, 215, 221), (129, 128, 158, 160), (105, 118, 112), (105, 112, 110), (114, 100, 140, 147), (114, 113, 115, 116), (120, 119, 117, 118), (208, 213, 215), (135, 134, 132, 133), (113, 114, 147, 146), (105, 110, 96), (125, 124, 154, 156), (106, 116, 120), (106, 114, 116), (131, 130, 128, 129), (315, 374, 373, 283), (106, 100, 114), (110, 109, 136, 138), (118, 117, 142, 144), (126, 127, 161, 159), (95, 96, 139, 137), (138, 136, 137, 139), (127, 126, 124, 125), (149, 148, 150, 151), (144, 142, 143, 145), (140, 141, 146, 147), (156, 154, 155, 157), (160, 158, 159, 161), (164, 162, 163, 165), (152, 153, 166, 167), (131, 133, 164, 165), (109, 95, 137, 136), (123, 125, 156, 157), (122, 123, 157, 155), (117, 111, 143, 142), (119, 120, 151, 150), (133, 132, 162, 164), (128, 126, 159, 158), (116, 115, 148, 149), (86, 80, 75, 83), (135, 167, 166, 134), (96, 110, 138, 139), (100, 99, 141, 140), (99, 113, 146, 141), (112, 118, 144, 145), (115, 119, 150, 148), (132, 130, 163, 162), (127, 129, 160, 161), (124, 122, 155, 154), (77, 74, 65), (76, 84, 82, 73), (189, 272, 273), (193, 175, 184, 183), (186, 176, 194), (295, 182, 190), (192, 187, 201, 202), (206, 205, 225, 226), (194, 176, 175, 193), (71, 353, 354), (268, 234, 233, 266), (223, 254, 252, 219), (81, 93, 86, 83), (94, 71, 354, 351), (271, 272, 207, 197), (213, 212, 214, 215), (214, 246, 248, 215), (232, 263, 261, 231), (217, 250, 243, 206), (219, 218, 216, 217), (221, 220, 222, 223), (236, 235, 237, 238), (216, 249, 250, 217), (209, 223, 219), (259, 257, 227, 228), (106, 131, 129), (98, 91, 106), (232, 231, 233, 234), (213, 241, 239, 212), (247, 245, 220, 221), (229, 262, 264, 230), (201, 240, 242, 202), (242, 240, 239, 241), (228, 227, 229, 230), (252, 254, 253, 251), (248, 246, 245, 247), (243, 250, 249, 244), (260, 258, 257, 259), (264, 262, 261, 263), (268, 266, 265, 267), (255, 270, 269, 256), (234, 268, 267, 236), (212, 239, 240, 201), (226, 260, 259, 228), (225, 258, 260, 226), (220, 245, 246, 214), (222, 253, 254, 223), (236, 267, 265, 235), (231, 261, 262, 229), (219, 252, 251, 218), (270, 238, 237, 269), (202, 242, 241, 213), (243, 244, 205, 206), (205, 244, 249, 216), (215, 248, 247, 221), (218, 251, 253, 222), (235, 265, 266, 233), (230, 264, 263, 232), (227, 257, 258, 225), (180, 181, 172, 179), (66, 107, 210, 173), (272, 189, 207), (183, 274, 275), (102, 277, 278, 103), (276, 418, 101, 91), (279, 169, 281), (171, 170, 280, 281), (169, 279, 168), (170, 103, 278, 280), (272, 271, 282), (108, 211, 210, 107), (337, 288, 321, 331), (106, 127, 125), (133, 91, 135), (91, 98, 204, 196), (106, 129, 127), (106, 125, 123), (131, 91, 133), (91, 101, 90, 85), (91, 85, 121), (208, 105, 97, 203), (299, 298, 83), (209, 219, 217), (208, 221, 223), (209, 217, 206), (209, 208, 223), (199, 93, 81, 188), (204, 98, 106, 209), (106, 105, 208, 209), (298, 377, 376, 297), (301, 294, 296), (174, 201, 187), (168, 279, 282, 271), (65, 304, 393), (304, 398, 416, 413), (188, 81, 298, 297), (297, 376, 379, 300), (299, 378, 377, 298), (294, 375, 378, 299), (320, 321, 324, 323), (319, 320, 323, 322), (169, 171, 281), (193, 275, 194), (307, 305, 385, 387), (275, 370, 374, 315), (287, 319, 322, 289), (327, 329, 320, 319), (329, 331, 321, 320), (92, 197, 207, 104), (71, 66, 173, 178), (350, 180, 356), (104, 207, 211, 108), (325, 318, 360, 365), (330, 335, 347, 342), (334, 333, 345, 346), (335, 288, 336), (328, 330, 342, 340), (329, 327, 339, 341), (317, 318, 328, 326), (337, 331, 343, 349), (332, 326, 338, 344), (335, 336, 348, 347), (331, 329, 341, 343), (284, 288, 335), (336, 288, 337), (287, 332, 333), (333, 332, 344, 345), (327, 334, 346, 339), (326, 328, 340, 338), (336, 337, 349, 348), (284, 330, 325, 356), (317, 316, 364, 362), (352, 355, 366, 361), (316, 357, 368, 364), (318, 325, 330, 328), (353, 352, 361, 363), (351, 354, 358, 359), (357, 351, 359, 368), (354, 353, 363, 358), (350, 356, 369, 367), (355, 350, 367, 366), (318, 317, 362, 360), (356, 325, 365, 369), (283, 373, 371, 276), (371, 373, 376, 377), (374, 376, 373), (371, 377, 372), (374, 370, 379), (188, 297, 190), (301, 296, 382, 383), (391, 370, 275, 380), (306, 386, 382, 296), (182, 295, 305, 174), (295, 381, 385, 305), (306, 309, 389, 386), (309, 292, 390, 389), (305, 291, 174), (291, 307, 387, 388), (293, 300, 379, 391), (379, 370, 391), (295, 302, 384, 381), (55, 60, 57, 53), (61, 57, 60, 62), (61, 62, 64, 63), (58, 63, 64, 59), (54, 58, 59, 56), (72, 304, 65), (303, 308, 395, 394), (174, 187, 182), (201, 174, 212), (205, 174, 225), (212, 174, 214), (214, 174, 220), (216, 174, 205), (218, 174, 216), (220, 174, 222), (222, 174, 218), (272, 314, 274), (185, 172, 184), (285, 397, 313, 198), (286, 284, 312, 396), (414, 415, 402, 401), (410, 411, 404, 403), (410, 403, 399, 409), (415, 413, 400, 402), (179, 311, 180), (409, 399, 406), (311, 179, 172), (394, 410, 409, 311), (394, 395, 411, 410), (413, 405, 400), (412, 409, 406, 408), (413, 416, 407, 405), (392, 393, 415, 414), (379, 376, 374), (377, 378, 375, 372), (379, 376, 377, 378), (317, 326, 198, 316), (397, 416, 398, 313), (311, 312, 180), (73, 72, 65, 74), (313, 73, 316), (398, 304, 73), (312, 284, 356), (272, 282, 314), (180, 312, 356), (198, 313, 316), (71, 178, 353), (330, 284, 335), (198, 326, 332), (287, 334, 327, 319), (321, 288, 290, 324), (285, 198, 287, 289), (284, 286, 290, 288), (287, 198, 332), (287, 333, 334), (73, 357, 316), (73, 94, 351, 357), (65, 70, 78), (297, 300, 190), (73, 313, 398), (304, 72, 73), (283, 276, 91, 196), (191, 224, 186), (238, 270, 255, 224), (187, 192, 190, 182), (85, 79, 121), (135, 121, 152, 167), (296, 294, 83), (300, 293, 190), (178, 200, 355, 352), (178, 352, 353), (211, 189, 173), (210, 211, 173), (173, 189, 200, 178), (108, 66, 82), (107, 66, 108), (66, 71, 94, 82), (207, 189, 211), (73, 82, 94), (170, 82, 84), (273, 272, 274), (185, 184, 175), (176, 185, 175), (185, 176, 186), (185, 256, 269, 237), (224, 255, 256, 185), (224, 185, 186), (172, 181, 184), (172, 177, 303, 394), (172, 394, 311), (67, 292, 306), (306, 292, 309), (291, 305, 307), (303, 291, 308), (392, 310, 70, 393), (65, 393, 70), (292, 70, 310), (106, 123, 100), (208, 202, 213), (106, 120, 118), (135, 91, 121), (196, 195, 283), (195, 315, 283), (91, 131, 106), (228, 209, 226), (226, 209, 206), (196, 224, 195), (238, 224, 196), (234, 236, 196), (236, 238, 196), (232, 196, 209), (232, 234, 196), (228, 230, 209), (230, 232, 209), (196, 204, 209), (192, 202, 208), (203, 97, 93, 199), (93, 97, 105, 86), (86, 105, 96), (80, 67, 75), (111, 67, 109), (117, 67, 111), (119, 67, 117), (109, 67, 95), (80, 95, 67), (122, 67, 99), (99, 67, 113), (113, 67, 115), (115, 67, 119), (126, 67, 124), (128, 67, 126), (130, 67, 128), (132, 67, 130), (134, 67, 132), (124, 67, 122), (292, 67, 70), (78, 68, 77), (121, 79, 78), (78, 79, 69), (78, 134, 166, 153), (152, 121, 78, 153), (68, 78, 69), (78, 67, 134), (76, 73, 74, 77), (171, 169, 82), (103, 170, 84), (170, 171, 82), (169, 104, 82), (70, 67, 78), (78, 77, 65), (231, 229, 174), (233, 231, 174), (235, 233, 174), (237, 235, 174), (237, 174, 185), (225, 174, 227), (229, 227, 174), (185, 174, 177), (174, 291, 303, 177), (172, 185, 177), (81, 83, 298), (200, 189, 180), (180, 189, 273), (276, 371, 372, 418), (294, 301, 383, 277, 372, 375), (384, 391, 380), (302, 293, 391, 384), (302, 295, 190, 293), (75, 296, 83), (311, 417, 312), (311, 409, 412, 417), (312, 417, 412, 396), (183, 273, 274), (195, 191, 194), (183, 275, 193), (315, 195, 194, 275), (191, 186, 194), (184, 181, 183), (181, 180, 273, 183), (224, 191, 195), (418, 372, 277), (101, 418, 277, 102), (28, 27, 31), (43, 28, 31, 44), (30, 41, 42, 32), (29, 30, 32)])
me_cube.polygons.foreach_set('use_smooth', [True] * 467)
_k = set([(0, 2), (0, 4), (0, 21), (1, 3), (1, 5), (1, 19), (2, 6), (3, 7), (4, 6), (4, 8), (5, 7), (5, 9), (6, 10), (7, 11), (8, 10), (9, 11), (12, 13), (12, 20), (13, 22), (15, 16), (15, 18), (15, 21), (15, 23), (16, 17), (16, 19), (16, 24), (17, 18), (17, 20), (17, 25), (18, 22), (18, 26), (19, 20), (21, 22), (23, 24), (23, 26), (24, 25), (25, 26), (27, 28), (27, 31), (27, 33), (28, 43), (28, 45), (29, 30), (29, 32), (29, 34), (30, 41), (30, 46), (31, 35), (32, 36), (33, 35), (33, 37), (34, 36), (34, 38), (35, 39), (36, 40), (37, 39), (38, 40), (41, 42), (41, 47), (42, 44), (43, 44), (43, 48), (45, 48), (45, 49), (46, 47), (46, 50), (47, 51), (48, 52), (49, 50), (49, 52), (50, 51), (51, 52), (57, 60), (57, 61), (58, 59), (58, 63), (59, 64), (60, 62), (61, 62), (63, 64), (65, 70), (65, 72), (65, 74), (65, 78), (66, 71), (66, 82), (66, 107), (66, 173), (67, 70), (67, 75), (67, 80), (67, 292), (68, 69), (68, 77), (69, 79), (70, 310), (71, 94), (71, 178), (72, 73), (72, 304), (73, 74), (73, 76), (73, 94), (74, 77), (75, 83), (76, 87), (78, 121), (78, 134), (78, 153), (79, 85), (79, 88), (80, 86), (80, 95), (81, 83), (81, 93), (81, 188), (82, 84), (82, 94), (83, 86), (84, 89), (85, 90), (85, 91), (85, 121), (86, 93), (86, 96), (87, 88), (89, 90), (91, 98), (91, 101), (91, 196), (92, 104), (92, 168), (92, 197), (93, 97), (93, 199), (95, 96), (95, 109), (95, 137), (96, 110), (96, 139), (97, 105), (97, 203), (98, 106), (98, 204), (99, 100), (99, 113), (99, 122), (99, 141), (100, 114), (100, 123), (100, 140), (101, 102), (102, 103), (103, 170), (104, 108), (104, 207), (105, 106), (105, 208), (106, 209), (107, 108), (107, 210), (108, 211), (109, 110), (109, 111), (109, 136), (110, 112), (110, 138), (111, 112), (111, 117), (111, 143), (112, 118), (112, 145), (113, 114), (113, 115), (113, 146), (114, 116), (114, 147), (115, 116), (115, 119), (115, 148), (116, 120), (116, 149), (117, 118), (117, 119), (117, 142), (118, 120), (118, 144), (119, 120), (119, 150), (120, 151), (121, 135), (121, 152), (122, 123), (122, 124), (122, 155), (123, 125), (123, 157), (124, 125), (124, 126), (124, 154), (125, 127), (125, 156), (126, 127), (126, 128), (126, 159), (127, 129), (127, 161), (128, 129), (128, 130), (128, 158), (129, 131), (129, 160), (130, 131), (130, 132), (130, 163), (131, 133), (131, 165), (132, 133), (132, 134), (132, 162), (133, 135), (133, 164), (134, 135), (134, 166), (135, 167), (136, 137), (138, 139), (140, 147), (141, 146), (142, 143), (144, 145), (148, 150), (149, 151), (152, 167), (153, 166), (154, 155), (156, 157), (158, 159), (160, 161), (162, 163), (164, 165), (168, 169), (168, 271), (169, 171), (170, 171), (172, 177), (172, 179), (172, 181), (172, 185), (173, 178), (173, 189), (173, 210), (174, 177), (174, 182), (174, 187), (174, 291), (175, 176), (175, 184), (176, 186), (177, 303), (178, 200), (179, 180), (179, 311), (180, 181), (180, 200), (180, 273), (181, 184), (182, 190), (183, 193), (183, 273), (185, 224), (185, 237), (185, 256), (186, 191), (187, 192), (187, 201), (188, 190), (188, 199), (189, 200), (189, 272), (190, 192), (191, 195), (191, 224), (192, 199), (192, 202), (193, 194), (194, 195), (195, 196), (196, 204), (197, 207), (197, 271), (198, 287), (198, 313), (201, 202), (201, 212), (201, 240), (202, 213), (202, 242), (203, 208), (204, 209), (205, 206), (205, 216), (205, 225), (205, 244), (206, 217), (206, 226), (206, 243), (207, 211), (208, 209), (210, 211), (212, 213), (212, 214), (212, 239), (213, 215), (213, 241), (214, 215), (214, 220), (214, 246), (215, 221), (215, 248), (216, 217), (216, 218), (216, 249), (217, 219), (217, 250), (218, 219), (218, 222), (218, 251), (219, 223), (219, 252), (220, 221), (220, 222), (220, 245), (221, 223), (221, 247), (222, 223), (222, 253), (223, 254), (224, 238), (224, 255), (225, 226), (225, 227), (225, 258), (226, 228), (226, 260), (227, 228), (227, 229), (227, 257), (228, 230), (228, 259), (229, 230), (229, 231), (229, 262), (230, 232), (230, 264), (231, 232), (231, 233), (231, 261), (232, 234), (232, 263), (233, 234), (233, 235), (233, 266), (234, 236), (234, 268), (235, 236), (235, 237), (235, 265), (236, 238), (236, 267), (237, 238), (237, 269), (238, 270), (239, 240), (241, 242), (243, 250), (244, 249), (245, 246), (247, 248), (251, 253), (252, 254), (255, 270), (256, 269), (257, 258), (259, 260), (261, 262), (263, 264), (265, 266), (267, 268), (271, 272), (272, 273), (275, 315), (276, 283), (276, 418), (277, 418), (283, 315), (284, 288), (284, 312), (287, 319), (288, 321), (291, 307), (291, 388), (292, 309), (292, 390), (293, 300), (293, 302), (293, 391), (294, 299), (294, 301), (294, 375), (295, 302), (295, 305), (295, 381), (296, 301), (296, 306), (296, 382), (297, 298), (297, 300), (297, 376), (298, 299), (298, 377), (299, 378), (300, 379), (301, 383), (302, 384), (303, 308), (304, 393), (304, 398), (304, 413), (305, 307), (305, 385), (306, 309), (306, 386), (307, 387), (308, 395), (309, 389), (310, 392), (311, 394), (311, 409), (311, 417), (312, 417), (313, 397), (313, 398), (316, 317), (316, 357), (317, 318), (318, 325), (319, 320), (320, 321), (325, 356), (326, 328), (326, 332), (327, 329), (327, 334), (328, 330), (329, 331), (330, 335), (331, 337), (332, 333), (333, 334), (335, 336), (336, 337), (350, 355), (350, 356), (351, 354), (351, 357), (352, 353), (352, 355), (353, 354), (376, 377), (376, 379), (377, 378), (392, 393), (393, 415), (394, 395), (394, 410), (398, 416), (402, 415), (403, 410), (405, 413), (406, 409)])
me_cube.attributes.new('sharp_edge', 'BOOLEAN', 'EDGE').data.foreach_set('value', [ (min(e.vertices), max(e.vertices)) in _k for e in me_cube.edges])
me_cube.materials.append(mat_material)
me_cube.use_remesh_preserve_volume = False
me_cube.use_remesh_preserve_attributes = False
me_cube.use_mirror_vertex_groups = False
me_cube.update()
me_cube_001 = bpy.data.meshes.new('Cube.001')
me_cube_001.from_pydata([(0.7754, 1.762, -0.5461), (0.693, 1.735, -0.5461), (0.6421, 1.665, -0.5461), (0.6421, 1.579, -0.5461), (0.693, 1.509, -0.5461), (0.7754, 1.482, -0.5461), (0.8578, 1.509, -0.5461), (0.9088, 1.579, -0.5461), (0.9088, 1.665, -0.5461), (0.8578, 1.735, -0.5461), (0.7754, 1.762, -0.5935), (0.693, 1.735, -0.5935), (0.6421, 1.665, -0.5935), (0.6421, 1.579, -0.5935), (0.693, 1.509, -0.5935), (0.7754, 1.482, -0.5935), (0.8578, 1.509, -0.5935), (0.9088, 1.579, -0.5935), (0.9088, 1.665, -0.5935), (0.8578, 1.735, -0.5935), (0.7754, 1.733, -0.6225), (0.7101, 1.712, -0.6225), (0.6698, 1.656, -0.6225), (0.6698, 1.588, -0.6225), (0.7101, 1.532, -0.6225), (0.7754, 1.511, -0.6225), (0.8407, 1.532, -0.6225), (0.8811, 1.588, -0.6225), (0.8811, 1.656, -0.6225), (0.8407, 1.712, -0.6225), (0.5477, 1.452, 0.653), (0.5304, 1.923, 0.653), (0.5477, 1.442, 0.5791), (0.5304, 1.933, 0.5791), (1.162, 1.481, 0.653), (1.133, 1.986, 0.653), (1.162, 1.471, 0.5791), (1.133, 1.996, 0.5791), (0.8882, 1.602, 0.653), (0.8825, 1.855, 0.653), (1.263, 1.847, 0.5791), (1.272, 1.678, 0.5791), (1.253, 1.847, 0.653), (1.262, 1.678, 0.653), (-0.2455, 1.501, 0.653), (-0.2609, 1.766, 0.653), (-0.2555, 1.491, 0.5791), (-0.2709, 1.776, 0.5791), (0.4807, 1.642, 0.7927), (0.4833, 1.756, 0.7927), (-0.07619, 1.59, 0.7927), (-0.08323, 1.717, 0.7927), (-3.123, 1.896, 0.5781), (-3.207, 1.869, 0.5781), (-3.259, 1.797, 0.5781), (-3.259, 1.709, 0.5781), (-3.207, 1.638, 0.5781), (-3.123, 1.611, 0.5781), (-3.04, 1.638, 0.5781), (-2.988, 1.709, 0.5781), (-2.988, 1.797, 0.5781), (-3.04, 1.869, 0.5781), (-3.123, 1.896, 0.4544), (-3.207, 1.869, 0.4544), (-3.259, 1.797, 0.4544), (-3.259, 1.709, 0.4544), (-3.207, 1.638, 0.4544), (-3.123, 1.611, 0.4544), (-3.04, 1.638, 0.4544), (-2.988, 1.709, 0.4544), (-2.988, 1.797, 0.4544), (-3.04, 1.869, 0.4544), (-3.187, 1.432, 0.5569), (-3.336, 1.938, 0.5569), (-3.187, 1.432, 0.4695), (-3.336, 1.938, 0.4695), (-2.327, 1.514, 0.5569), (-2.327, 1.908, 0.5569), (-2.327, 1.514, 0.4695), (-2.327, 1.908, 0.4695), (-1.061, 1.608, 0.663), (-1.031, 1.723, 0.663), (-0.8831, 1.608, 0.4695), (-0.8563, 1.811, 0.4695), (-1.038, 1.731, 0.663), (-0.8613, 1.878, 0.4695), (-3.44, 1.744, 0.5569), (-3.44, 1.744, 0.4695), (-0.8616, 1.695, 0.4695), (-1.034, 1.653, 0.663), (-3.411, 1.841, 0.5569), (-3.411, 1.841, 0.4695), (-0.8572, 1.755, 0.4695), (-1.03, 1.681, 0.663), (-3.379, 1.557, 0.4695), (-0.8724, 1.646, 0.4695), (-1.043, 1.627, 0.663), (-3.379, 1.557, 0.5569), (-1.872, 1.576, 0.663), (-1.872, 1.731, 0.663), (-0.9499, 1.879, 0.5561), (-1.986, 1.741, 0.6415), (-1.016, 1.741, 0.6413), (-2.327, 1.908, 0.5132), (-0.9142, 1.878, 0.5128), (-2.099, 1.788, 0.615), (-1.986, 1.778, 0.6365), (-0.994, 1.788, 0.6146), (-1.016, 1.778, 0.6363), (-2.213, 1.832, 0.5885), (-2.099, 1.822, 0.6099), (-0.972, 1.832, 0.5879), (-0.994, 1.822, 0.6095), (-0.9499, 1.867, 0.5611), (-2.327, 1.866, 0.5569), (-2.213, 1.857, 0.5834), (-0.972, 1.857, 0.5828), (-0.8668, 1.906, 0.4695), (-0.9142, 1.906, 0.5128), (-3.123, 1.896, -0.5614), (-3.207, 1.869, -0.5614), (-3.259, 1.797, -0.5614), (-3.259, 1.709, -0.5614), (-3.207, 1.638, -0.5614), (-3.123, 1.611, -0.5614), (-3.04, 1.638, -0.5614), (-2.988, 1.709, -0.5614), (-2.988, 1.797, -0.5614), (-3.04, 1.869, -0.5614), (-3.183, 1.836, -0.578), (-3.123, 1.855, -0.578), (-3.22, 1.785, -0.578), (-3.22, 1.722, -0.578), (-3.183, 1.671, -0.578), (-3.123, 1.652, -0.578), (-3.064, 1.671, -0.578), (-3.027, 1.722, -0.578), (-3.027, 1.785, -0.578), (-3.064, 1.836, -0.578), (-3.183, 1.836, 0.6), (-3.123, 1.855, 0.6), (-3.22, 1.785, 0.6), (-3.22, 1.722, 0.6), (-3.183, 1.671, 0.6), (-3.123, 1.652, 0.6), (-3.064, 1.671, 0.6), (-3.027, 1.722, 0.6), (-3.027, 1.785, 0.6), (-3.064, 1.836, 0.6), (-0.7137, -2.978, 0.3289), (-1.931, 1.206, 0.3289), (2.047, -3.005, 0.3436), (1.357, 1.082, 0.3436), (1.044, -3.001, 0.5728), (-2.071, 1.374, 0.5341), (-0.01406, -2.993, 0.5728), (-0.7096, -2.613, 0.3289), (1.955, -2.427, 0.3436), (0.9779, -2.714, 0.5728), (-0.01205, -2.835, 0.5728), (0.2247, -2.995, 0.502), (0.369, 1.271, 0.5728), (0.1305, -2.599, 0.5728), (0.8585, -3.0, 0.4998), (0.7135, -2.512, 0.5728), (0.5416, -2.998, 0.4656), (0.3773, -2.482, 0.5728), (2.025, -2.752, 0.3436), (1.014, -2.872, 0.5728), (-0.01316, -2.922, 0.5728), (-0.6997, -2.789, 0.3289), (0.1824, -2.817, 0.5362), (0.7934, -2.781, 0.534), (0.4678, -2.766, 0.5105), (0.4946, 1.165, 0.5728), (1.55, -3.003, 0.5728), (1.696, -2.503, 0.5728), (1.757, -2.784, 0.5728), (2.065, -3.293, 0.3436), (1.611, -3.306, 0.5728), (-1.469, -0.1079, 0.3289), (0.9613, 0.4028, 0.3436), (1.432, -0.7118, 0.3436), (1.74, -1.61, 0.3436), (1.484, -1.633, 0.5728), (-0.5691, -1.847, 0.5728), (-0.894, -1.903, 0.3289), (-1.174, -0.9805, 0.3289), (-1.791, 0.7984, 0.3289), (1.214, 1.009, 0.3436), (0.9895, 0.7025, 0.3436), (0.7114, 1.079, 0.5728), (-0.8348, 2.002, 0.3974), (1.733, 2.002, 0.3966), (-0.7898, 1.509, 0.5728), (-2.266, 1.347, 0.3223), (-2.071, 1.292, 0.3289), (-4.791, 1.347, 0.3223), (-5.026, 1.406, 0.3223), (-7.094, 2.002, 0.3964), (-7.665, 1.566, 0.3231), (0.1202, 1.888, 0.5728), (-0.8348, 1.943, 0.4754), (-6.87, 1.885, 0.4754), (-7.094, 1.81, 0.3964), (-3.723, 1.885, 0.4754), (-3.75, 1.81, 0.3964), (0.1145, 1.808, 0.5728), (-2.071, 1.436, 0.4754), (-3.581, 1.419, 0.4754), (-3.629, 1.382, 0.3964), (1.862, 1.266, 0.3436), (0.2068, 1.49, 0.5728), (-4.791, 1.383, 0.3964), (-7.567, 1.438, 0.3964), (-0.8348, 1.552, 0.4754), (0.141, 1.944, 0.5728), (-0.7898, 1.943, 0.5728), (-6.87, 1.943, 0.4754), (-2.071, 1.405, 0.5241), (0.2739, 1.377, 0.5728), (-2.266, 1.383, 0.4754), (-5.026, 1.438, 0.3964), (0.1444, 1.68, 0.5728), (-7.094, 1.764, 0.3964), (-4.165, 1.758, 0.3964), (-7.094, 1.566, 0.3964), (1.922, 1.343, 0.3436), (0.1716, 1.588, 0.5728), (-4.165, 1.566, 0.3964), (-7.094, 1.606, 0.322), (-7.094, 1.718, 0.322), (-4.165, 1.711, 0.322), (-4.165, 1.606, 0.322), (1.066, 1.175, 0.5728), (1.781, -3.004, 0.5728), (1.822, -3.3, 0.5728), (0.7101, 0.381, 0.5728), (1.179, -0.7344, 0.5728), (0.7506, 0.6789, 0.5728), (0.8982, 0.9792, 0.5728), (1.311, 1.339, 0.5728), (1.656, 1.943, 0.5728), (1.701, 1.525, 0.5728), (1.53, 1.443, 0.5728), (1.733, 1.641, 0.5728), (-7.579, 1.406, 0.3227), (-7.612, 2.161, 0.3964), (-7.612, 1.566, 0.3964), (-0.3901, -2.981, 0.5728), (-1.629, 1.23, 0.5728), (-0.387, -2.715, 0.5728), (-0.3822, -2.85, 0.5728), (-1.212, -0.02142, 0.5728), (-0.8478, -0.9348, 0.5728), (-1.498, 0.8317, 0.5728), (-1.75, 1.337, 0.5728), (1.576, 2.526, 0.3966), (-2.071, 2.526, 0.3968), (-2.266, 2.369, 0.3968), (-7.665, 2.369, 0.3231), (-7.612, 2.369, 0.3964), (1.685, 2.161, 0.3966), (-7.094, 2.161, 0.3964), (1.655, 2.26, 0.3966), (-7.612, 2.26, 0.3964), (-7.094, 2.26, 0.3964), (1.655, 2.26, 0.4435), (1.685, 2.161, 0.4435), (-7.094, 2.161, 0.4433), (-7.094, 2.26, 0.4433), (-7.665, 1.644, 0.0), (1.524, -3.001, 0.4011), (-0.2951, -2.981, 0.4011), (-7.665, 1.825, 0.2745), (-7.665, 2.369, 0.2745), (0.1772, 2.526, 0.3369), (-2.086, 2.526, 0.337), (-2.287, 2.369, 0.337), (-3.514, 2.365, 0.337), (1.733, 2.002, 0.1388), (-7.665, 1.687, 0.1363), (0.1805, 2.526, 0.1403), (1.575, 2.526, 0.1403), (-3.523, 1.644, 0.0), (-3.523, 1.825, 0.2745), (-3.523, 2.369, 0.2745), (-3.523, 1.687, 0.1363), (0.2354, 2.002, 0.1388), (0.5294, 1.176, 0.5398), (0.4037, 1.281, 0.5398), (0.1493, 1.818, 0.5398), (0.155, 1.899, 0.5398), (0.1792, 1.69, 0.5398), (0.3087, 1.388, 0.5398), (0.2416, 1.5, 0.5398), (0.2063, 1.598, 0.5398), (-4.379, 0.04683, -0.3335), (-4.752, 1.3, -0.3335), (-4.379, 0.04683, 0.3335), (-4.752, 1.3, 0.3335), (-4.215, 0.179, -0.3335), (-4.247, 1.3, -0.3335), (-4.215, 0.179, 0.3335), (-4.247, 1.3, 0.3335), (-4.771, 1.349, -0.3048), (-4.771, 1.349, 0.3048), (-4.124, 1.349, -0.3048), (-4.124, 1.349, 0.3048), (-4.65, 0.9583, -0.3335), (-4.65, 0.9583, 0.3335), (-4.452, 0.9605, 0.3335), (-4.452, 0.9605, -0.3335), (-4.689, 1.08, -0.3335), (-4.689, 1.08, 0.3335), (-4.457, 1.081, 0.3335), (-4.457, 1.081, -0.3335), (-4.72, 1.19, -0.3335), (-4.72, 1.19, 0.3335), (-4.413, 1.19, 0.3335), (-4.413, 1.19, -0.3335), (-4.273, -0.0678, -0.3335), (-4.273, -0.0678, 0.3335), (-4.076, 0.04763, -0.3335), (-4.076, 0.04763, 0.3335), (-4.1, -0.1288, -0.3335), (-4.1, -0.1288, 0.3335), (-3.927, -0.1288, -0.3335), (-3.927, -0.1288, 0.3335), (-3.927, 0.009396, -0.3335), (-3.927, 0.009396, 0.3335), (-3.502, -0.1288, -0.3335), (-3.502, -0.1288, 0.3335), (-3.502, 0.009396, -0.3335), (-3.502, 0.009396, 0.3335), (-3.104, -0.1288, -0.46), (-3.104, -0.1288, 0.46), (-3.104, 0.102, -0.46), (-3.104, 0.102, 0.46), (-2.877, -0.1288, 0.3675), (-2.877, 0.01745, 0.3675), (-2.877, -0.1288, -0.3675), (-2.877, 0.01745, -0.3675), (-3.303, 0.02952, -0.3675), (-3.303, -0.1288, -0.3675), (-3.303, 0.02952, 0.3675), (-3.303, -0.1288, 0.3675), (-2.442, -0.1187, -0.3335), (-2.442, -0.1187, 0.3335), (-2.442, 0.01946, -0.3335), (-2.442, 0.01946, 0.3335), (-2.105, -0.03653, -0.3335), (-2.105, -0.03653, 0.3335), (-2.105, 0.1016, -0.3335), (-2.105, 0.1016, 0.3335), (-1.967, 0.01043, -0.3335), (-1.967, 0.01043, 0.3335), (-1.967, 0.1939, -0.3335), (-1.967, 0.1939, 0.3335), (-1.763, 0.02049, -0.3335), (-1.763, 0.02049, 0.3335), (-1.763, 0.4169, -0.3335), (-1.763, 0.4169, 0.3335), (-1.456, -0.04324, -0.3335), (-1.456, -0.04324, 0.3335), (-1.641, 0.816, -0.3335), (-1.641, 0.816, 0.3335), (-0.7137, -2.978, -0.3289), (-1.931, 1.206, -0.3289), (2.047, -3.005, -0.3436), (1.357, 1.082, -0.3436), (1.044, -3.001, -0.5728), (-1.75, 1.337, -0.5728), (-0.01406, -2.993, -0.5728), (-2.266, 1.943, -0.5729), (-0.7096, -2.613, -0.3289), (1.955, -2.427, -0.3436), (0.9779, -2.714, -0.5728), (-0.01205, -2.835, -0.5728), (0.2247, -2.995, -0.502), (0.369, 1.271, -0.5728), (0.1305, -2.599, -0.5728), (0.8585, -3.0, -0.4998), (0.7135, -2.512, -0.5728), (0.5416, -2.998, -0.4656), (0.3773, -2.482, -0.5728), (2.025, -2.752, -0.3436), (1.014, -2.872, -0.5728), (-0.01316, -2.922, -0.5728), (-0.6997, -2.789, -0.3289), (0.1824, -2.817, -0.5362), (0.7934, -2.781, -0.534), (0.4678, -2.766, -0.5105), (0.4946, 1.165, -0.5728), (1.55, -3.003, -0.5728), (1.696, -2.503, -0.5728), (1.757, -2.784, -0.5728), (2.065, -3.293, -0.3436), (1.611, -3.306, -0.5728), (-1.469, -0.1079, -0.3289), (0.9613, 0.4028, -0.3436), (1.432, -0.7118, -0.3436), (1.74, -1.61, -0.3436), (1.484, -1.633, -0.5728), (-0.5691, -1.847, -0.5728), (-0.894, -1.903, -0.3289), (-1.174, -0.9805, -0.3289), (-1.791, 0.7984, -0.3289), (1.214, 1.009, -0.3436), (0.9895, 0.7025, -0.3436), (0.7114, 1.079, -0.5728), (0.7506, 0.6789, -0.5728), (1.733, 2.002, -0.3966), (-2.266, 1.347, -0.3223), (-2.266, 2.002, -0.3968), (-2.071, 1.292, -0.3289), (-2.071, 1.374, -0.5729), (-4.791, 1.347, -0.3223), (-5.026, 1.406, -0.3223), (-7.094, 2.002, -0.3964), (-7.665, 1.566, -0.3231), (-3.764, 1.997, -0.3968), (0.1202, 1.888, -0.5728), (-3.723, 1.885, -0.4754), (-7.094, 1.81, -0.3964), (-3.75, 1.81, -0.3964), (0.1145, 1.808, -0.5728), (-6.87, 1.885, -0.4754), (-2.071, 1.436, -0.5729), (-3.581, 1.419, -0.4848), (-3.629, 1.382, -0.3964), (1.862, 1.266, -0.3436), (0.2068, 1.49, -0.5728), (-2.266, 1.419, -0.5729), (-4.791, 1.383, -0.3964), (-5.026, 1.438, -0.3964), (-7.567, 1.438, -0.3964), (0.141, 1.944, -0.5728), (-3.743, 1.941, -0.4754), (-6.87, 1.943, -0.4754), (0.2739, 1.377, -0.5728), (-2.266, 1.383, -0.4754), (0.1444, 1.68, -0.5728), (-7.094, 1.764, -0.3964), (-4.165, 1.758, -0.3964), (-7.094, 1.566, -0.3964), (1.922, 1.343, -0.3436), (0.1716, 1.588, -0.5728), (-4.165, 1.566, -0.3964), (-7.094, 1.606, -0.322), (-7.094, 1.718, -0.322), (-4.165, 1.711, -0.322), (-4.165, 1.606, -0.322), (1.066, 1.175, -0.5728), (1.781, -3.004, -0.5728), (1.822, -3.3, -0.5728), (0.7101, 0.381, -0.5728), (1.179, -0.7344, -0.5728), (0.8982, 0.9792, -0.5728), (1.311, 1.339, -0.5728), (1.656, 1.943, -0.5728), (1.701, 1.525, -0.5728), (1.53, 1.443, -0.5728), (1.733, 1.641, -0.5728), (-7.579, 1.406, -0.3227), (-7.612, 2.161, -0.3964), (-7.612, 1.566, -0.3964), (-0.3901, -2.981, -0.5728), (-1.629, 1.23, -0.5728), (-0.387, -2.715, -0.5728), (-0.3822, -2.85, -0.5728), (-1.212, -0.02142, -0.5728), (-0.8478, -0.9348, -0.5728), (-1.498, 0.8317, -0.5728), (1.576, 2.526, -0.3966), (-2.071, 2.526, -0.3968), (-2.266, 2.369, -0.3968), (-7.665, 2.369, -0.3231), (-7.612, 2.369, -0.3964), (1.685, 2.161, -0.3966), (-7.094, 2.161, -0.3964), (1.655, 2.26, -0.3966), (-7.612, 2.26, -0.3964), (-7.094, 2.26, -0.3964), (1.655, 2.26, -0.4435), (1.685, 2.161, -0.4435), (-7.094, 2.161, -0.4433), (-7.094, 2.26, -0.4433), (-0.809, -2.978, 0.0), (-2.026, 1.206, 0.0), (1.468, 1.082, 0.0), (2.158, -3.005, 0.0), (2.066, -2.427, 0.0), (-0.8049, -2.613, 0.0), (-0.795, -2.789, 0.0), (2.136, -2.752, 0.0), (-2.131, 1.292, 0.0), (2.175, -3.293, 0.0), (1.072, 0.4028, 0.0), (-1.565, -0.1079, 0.0), (-1.269, -0.9805, 0.0), (-0.9894, -1.903, 0.0), (1.851, -1.61, 0.0), (1.543, -0.7118, 0.0), (1.1, 0.7025, 0.0), (1.325, 1.009, 0.0), (-1.887, 0.7984, 0.0), (1.733, 2.002, 0.0), (-2.326, 1.317, 0.0), (-4.791, 1.317, 0.0), (-5.026, 1.376, 0.0), (1.864, 1.266, 0.0), (1.922, 1.343, 0.0), (-7.578, 1.376, 0.0), (1.524, -3.001, -0.4083), (-0.2951, -2.981, -0.4083), (-7.665, 1.825, -0.2745), (-7.665, 2.369, -0.2745), (0.1772, 2.526, -0.3369), (-2.086, 2.526, -0.337), (-2.287, 2.369, -0.337), (-3.514, 2.365, -0.337), (1.733, 2.002, -0.1388), (-7.665, 1.687, -0.1363), (0.1805, 2.526, -0.1403), (1.575, 2.526, -0.1403), (-3.523, 1.825, -0.2745), (-3.523, 2.369, -0.2745), (-3.523, 1.687, -0.1363), (0.1805, 2.002, -0.1388), (0.5294, 1.176, -0.5398), (0.4037, 1.281, -0.5398), (0.1493, 1.818, -0.5398), (0.155, 1.899, -0.5398), (0.1792, 1.69, -0.5398), (0.3087, 1.388, -0.5398), (0.2416, 1.5, -0.5398), (0.2063, 1.598, -0.5398), (-1.236, 0.957, 0.4011), (0.5829, 0.9367, 0.4011), (-1.236, 0.957, -0.4083), (0.5829, 0.9367, -0.4083)], [], [(9, 8, 18, 19), (4, 3, 13, 14), (8, 7, 17, 18), (3, 2, 12, 13), (7, 6, 16, 17), (2, 1, 11, 12), (6, 5, 15, 16), (1, 0, 10, 11), (0, 9, 19, 10), (5, 4, 14, 15), (19, 18, 28, 29), (21, 20, 29, 28, 27, 26, 25, 24, 23, 22), (14, 13, 23, 24), (18, 17, 27, 28), (13, 12, 22, 23), (17, 16, 26, 27), (12, 11, 21, 22), (16, 15, 25, 26), (11, 10, 20, 21), (10, 19, 29, 20), (15, 14, 24, 25), (41, 43, 34, 36), (43, 38, 30, 34), (30, 32, 36, 34), (35, 37, 33, 31), (35, 31, 39, 42), (42, 39, 38, 43), (37, 35, 42, 40), (40, 42, 43, 41), (32, 30, 44, 46), (45, 47, 46, 44), (31, 33, 47, 45), (38, 39, 49, 48), (30, 38, 44), (39, 31, 45), (48, 49, 51, 50), (44, 38, 48, 50), (39, 45, 51, 49), (45, 44, 50, 51), (47, 33, 46), (32, 33, 36), (33, 37, 40), (33, 40, 41), (33, 41, 36), (33, 32, 46), (61, 60, 70, 71), (56, 55, 65, 66), (60, 59, 69, 70), (55, 54, 64, 65), (59, 58, 68, 69), (54, 53, 63, 64), (58, 57, 67, 68), (53, 52, 62, 63), (52, 61, 71, 62), (57, 56, 66, 67), (60, 61, 148, 147), (98, 81, 84, 99), (105, 110, 109), (114, 76, 109), (109, 115, 114), (76, 86, 97), (101, 98, 99), (73, 75, 91, 90), (84, 81, 102), (113, 111, 83), (86, 87, 94, 97), (83, 104, 113), (90, 91, 87, 86), (109, 111, 116, 115), (106, 108, 107, 105), (79, 103, 118, 117), (101, 102, 108, 106), (100, 104, 103, 77), (84, 102, 101, 99), (92, 93, 89, 88), (83, 85, 104), (102, 92, 107), (88, 89, 96, 95), (105, 107, 112, 110), (110, 112, 111, 109), (115, 116, 113, 114), (100, 77, 114, 113), (104, 85, 117, 118), (107, 83, 111), (98, 93, 81), (76, 90, 86), (101, 106, 105), (108, 102, 107), (112, 107, 111), (116, 111, 113), (100, 113, 104), (92, 102, 93), (93, 102, 81), (95, 96, 80, 82), (83, 107, 92), (72, 74, 78, 76), (77, 103, 73), (103, 104, 118), (70, 69, 126, 127), (65, 64, 121, 122), (69, 68, 125, 126), (64, 63, 120, 121), (68, 67, 124, 125), (63, 62, 119, 120), (62, 71, 128, 119), (67, 66, 123, 124), (71, 70, 127, 128), (66, 65, 122, 123), (125, 124, 134, 135), (129, 130, 138, 137, 136, 135, 134, 133, 132, 131), (120, 119, 130, 129), (119, 128, 138, 130), (124, 123, 133, 134), (128, 127, 137, 138), (123, 122, 132, 133), (127, 126, 136, 137), (122, 121, 131, 132), (126, 125, 135, 136), (121, 120, 129, 131), (139, 141, 142, 143, 144, 145, 146, 147, 148, 140), (55, 56, 143, 142), (59, 60, 147, 146), (54, 55, 142, 141), (58, 59, 146, 145), (53, 54, 141, 139), (57, 58, 145, 144), (52, 53, 139, 140), (61, 52, 140, 148), (56, 57, 144, 143), (76, 97, 72), (103, 79, 75, 73), (109, 76, 105), (101, 105, 76), (98, 101, 76), (98, 80, 96), (98, 96, 89), (98, 89, 93), (97, 94, 74, 72), (98, 78, 82, 80), (76, 78, 98), (255, 250, 150, 188), (211, 511, 512, 227), (509, 197, 198, 510), (171, 162, 159, 169), (177, 176, 158, 168), (513, 510, 198, 246), (151, 491, 495, 167), (252, 251, 156, 170), (168, 158, 164, 172), (170, 156, 493, 494), (172, 164, 166, 173), (163, 172, 173, 165), (153, 168, 172, 163), (249, 252, 170, 149), (188, 150, 489, 506), (175, 177, 168, 153), (160, 171, 169, 155), (157, 492, 502, 183), (191, 289, 174), (235, 175, 179, 236), (239, 240, 191), (167, 495, 492, 157), (496, 196, 195, 508), (254, 253, 180, 187), (149, 170, 494, 488), (187, 180, 499, 500), (158, 184, 164), (176, 184, 158), (181, 498, 504, 190), (182, 503, 498, 181), (183, 502, 503, 182), (189, 505, 490, 152), (234, 289, 191), (457, 472, 471, 456), (399, 407, 473, 471), (186, 187, 500, 501), (184, 238, 254, 185), (505, 504, 409, 408), (195, 197, 509, 508), (489, 150, 196, 496), (399, 499, 506, 407), (209, 205, 206, 210), (200, 274, 281), (220, 212, 194), (224, 226, 230, 231), (222, 213, 229), (219, 208, 221), (370, 490, 505, 408), (185, 166, 184), (165, 173, 171, 160), (161, 194, 250, 174), (173, 166, 162, 171), (206, 203, 204), (194, 161, 220), (190, 504, 505, 189), (210, 206, 225, 229), (269, 263, 262, 268), (230, 233, 232, 231), (417, 434, 430, 441, 413), (197, 213, 222, 198), (243, 211, 227, 245), (224, 231, 232, 225), (506, 499, 180, 188), (295, 243, 245, 296), (290, 241, 244, 294), (294, 244, 243, 295), (289, 234, 241, 290), (190, 189, 240), (181, 190, 239, 237), (469, 375, 405, 404), (182, 181, 237, 238), (151, 235, 236, 178), (189, 152, 234, 240), (167, 157, 176, 177), (247, 265, 260), (247, 199, 263), (247, 263, 269), (191, 174, 250, 255), (162, 185, 159), (155, 169, 252, 249), (169, 159, 251, 252), (150, 250, 256), (264, 266, 270, 267), (200, 260, 275, 274), (229, 225, 232, 233), (262, 264, 267, 268), (218, 203, 205), (202, 218, 205), (266, 265, 270), (258, 257, 276), (210, 229, 213), (453, 459, 370), (156, 186, 501, 493), (152, 490, 511, 211), (163, 165, 272), (222, 226, 214), (236, 179, 398, 455), (491, 151, 178, 497), (375, 493, 501, 405), (398, 179, 175, 394), (160, 155, 273), (281, 274, 285, 287), (247, 248, 204, 199), (271, 281, 287, 284), (240, 234, 191), (411, 471, 473), (161, 174, 289, 290), (220, 161, 290, 294), (212, 220, 294, 295), (228, 212, 295, 296), (223, 228, 296, 293), (207, 223, 293, 291), (201, 207, 291, 292), (216, 201, 292), (310, 299, 303, 311), (311, 303, 301, 312), (312, 301, 297, 309), (303, 324, 323, 301), (304, 308, 306, 300), (302, 307, 308, 304), (300, 306, 305, 298), (298, 305, 307, 302), (316, 312, 309, 313), (315, 311, 312, 316), (314, 310, 311, 315), (313, 309, 310, 314), (317, 313, 314, 318), (318, 314, 315, 319), (319, 315, 316, 320), (320, 316, 313, 317), (359, 363, 364, 360), (302, 320, 317, 298), (304, 319, 320, 302), (300, 318, 319, 304), (297, 321, 322, 299), (301, 323, 321, 297), (299, 322, 324, 303), (325, 327, 328, 326), (324, 330, 329, 323), (321, 325, 326, 322), (330, 334, 333, 329), (323, 329, 327, 325), (323, 325, 321), (343, 337, 335, 344), (328, 332, 334, 330), (327, 331, 332, 328), (329, 333, 331, 327), (340, 350, 349, 342), (345, 338, 337, 343), (346, 336, 338, 345), (344, 335, 336, 346), (298, 317, 318, 300), (339, 348, 350, 340), (342, 349, 347, 341), (338, 340, 342, 337), (337, 342, 341, 335), (335, 341, 339, 336), (336, 339, 340, 338), (331, 344, 346, 332), (332, 346, 345, 334), (334, 345, 343, 333), (333, 343, 344, 331), (341, 347, 348, 339), (350, 354, 353, 349), (349, 353, 351, 347), (348, 352, 354, 350), (353, 357, 355, 351), (356, 360, 362, 358), (354, 358, 357, 353), (352, 356, 358, 354), (351, 355, 356, 352), (357, 361, 359, 355), (358, 362, 361, 357), (362, 366, 365, 361), (361, 365, 363, 359), (360, 364, 366, 362), (473, 407, 368, 468), (431, 446, 512, 511), (418, 510, 513, 464), (390, 388, 378, 381), (396, 387, 377, 395), (515, 273, 488), (386, 495, 491, 369), (470, 389, 375, 469), (392, 390, 381, 385), (387, 391, 383, 377), (410, 473, 468, 393), (389, 494, 493, 375), (391, 392, 385, 383), (382, 384, 392, 391), (371, 382, 391, 387), (467, 367, 389, 470), (407, 506, 489, 368), (394, 371, 387, 396), (379, 373, 388, 390), (402, 502, 492, 376), (410, 393, 530), (454, 455, 398, 394), (457, 403, 404, 472), (376, 492, 495, 386), (496, 508, 413, 415), (472, 406, 399, 471), (367, 488, 494, 389), (406, 500, 499, 399), (385, 404, 403), (402, 403, 457, 401), (377, 383, 403), (369, 454, 396, 386), (409, 504, 498, 400), (400, 498, 503, 401), (401, 503, 502, 402), (453, 410, 530), (405, 501, 500, 406), (462, 461, 431), (417, 413, 508, 509), (489, 496, 415, 368), (214, 246, 198, 222), (425, 427, 423), (466, 465, 419, 424), (452, 449, 450, 451), (374, 423, 438), (427, 439, 423), (417, 418, 435, 434), (246, 200, 513), (480, 486, 485, 479), (484, 487, 483, 481), (448, 445, 449, 452), (441, 430, 429, 433), (210, 213, 197, 195, 221), (193, 280, 262), (461, 463, 446, 431), (450, 443, 444, 451), (443, 424, 425, 444), (435, 436, 445), (536, 537, 463, 461), (531, 535, 462, 459), (535, 536, 461, 462), (530, 531, 459, 453), (454, 394, 396), (401, 457, 456, 400), (227, 512, 507, 280), (369, 397, 455, 454), (408, 458, 453, 370), (386, 396, 395, 376), (418, 464, 436, 435), (517, 477, 420, 516), (395, 377, 403), (376, 395, 403, 402), (373, 467, 470, 388), (388, 470, 469, 378), (416, 413, 441), (415, 413, 416), (428, 441, 433), (415, 416, 368), (436, 464, 420), (226, 224, 248), (443, 466, 424), (481, 479, 485, 484), (425, 424, 427), (486, 487, 484, 485), (483, 487, 482), (476, 521, 520), (476, 520, 519, 475), (514, 515, 384), (370, 431, 511, 490), (497, 236, 455), (371, 514, 382), (491, 497, 397, 369), (382, 514, 384), (524, 529, 522, 525), (514, 272, 539, 541), (253, 255, 188, 180), (394, 175, 272, 514), (523, 528, 526, 516), (271, 284, 528, 523), (477, 517, 527, 521), (458, 410, 453), (456, 471, 411), (380, 531, 530, 393), (440, 535, 531, 380), (432, 536, 535, 440), (447, 537, 536, 432), (442, 534, 537, 447), (426, 532, 534, 442), (422, 533, 532, 426), (437, 533, 422), (310, 309, 297, 299), (441, 428, 416), (390, 392, 384, 379), (394, 514, 371), (175, 153, 272), (153, 163, 272), (272, 273, 538, 539), (155, 249, 273), (272, 165, 273), (165, 160, 273), (216, 242, 193), (514, 541, 540, 515), (373, 515, 467), (379, 515, 373), (515, 379, 384), (273, 515, 540, 538), (149, 488, 273), (234, 152, 241), (459, 462, 370), (244, 211, 243), (152, 211, 244), (537, 534, 460, 463), (534, 532, 460), (532, 533, 460), (437, 460, 533), (296, 245, 242, 293), (293, 242, 291), (291, 242, 292), (245, 227, 193, 242), (216, 292, 242), (227, 280, 193), (518, 524, 525), (280, 507, 288), (522, 529, 288, 507), (497, 178, 236), (446, 522, 507, 512), (497, 455, 397), (283, 280, 288, 282), (251, 185, 186, 156), (185, 254, 187, 186), (159, 185, 251), (166, 185, 162), (151, 167, 177, 235), (183, 182, 238, 184), (235, 177, 175), (157, 183, 184, 176), (202, 217, 192), (237, 253, 254, 238), (194, 212, 228), (194, 256, 250), (166, 164, 184), (404, 405, 406, 472), (381, 378, 404), (385, 381, 404), (383, 385, 403), (378, 469, 404), (374, 422, 426), (374, 426, 442), (374, 432, 440), (374, 437, 422), (374, 440, 380), (374, 442, 447), (374, 447, 432), (416, 428, 372), (374, 438, 421, 414), (429, 430, 425, 423), (374, 429, 423), (374, 428, 433), (481, 476, 475), (412, 437, 374, 414), (283, 282, 276), (518, 474, 475), (474, 518, 525), (519, 518, 475), (269, 268, 267, 270), (257, 283, 276), (463, 460, 412, 446), (437, 412, 460), (446, 412, 522), (481, 475, 474), (474, 525, 481), (479, 412, 414), (479, 522, 412), (253, 239, 255), (239, 253, 237), (239, 191, 255), (410, 411, 473), (194, 223, 207), (228, 223, 194), (207, 201, 194), (194, 201, 216, 217), (224, 225, 206, 204), (230, 226, 229, 233), (265, 247, 269, 270), (226, 222, 229), (203, 206, 205), (194, 217, 202, 215), (203, 218, 199, 204), (217, 193, 192), (280, 283, 264), (217, 216, 193), (218, 192, 199), (259, 278, 279), (218, 202, 192), (264, 283, 257), (264, 257, 258), (264, 258, 259), (258, 276, 277), (259, 258, 277, 278), (208, 215, 202), (194, 215, 208, 219), (219, 154, 256), (208, 202, 205, 209), (210, 221, 209), (221, 208, 209), (154, 219, 221), (154, 221, 195), (196, 154, 195), (196, 150, 154), (150, 256, 154), (194, 219, 256), (372, 428, 374), (368, 372, 468), (374, 380, 393, 468, 372), (372, 368, 416), (199, 192, 263), (193, 262, 192), (262, 263, 192), (443, 450, 449, 445), (224, 204, 248), (445, 466, 443), (435, 445, 448), (433, 429, 374), (427, 424, 419, 439), (439, 438, 423), (421, 480, 479), (414, 421, 479), (200, 248, 247), (436, 466, 445), (448, 452, 451, 444), (430, 434, 448), (430, 448, 444, 425), (434, 435, 448), (419, 480, 421), (439, 419, 421, 438), (482, 487, 486, 465), (466, 436, 420), (420, 271, 523), (260, 265, 261), (275, 286, 285, 274), (260, 279, 286, 275), (265, 266, 261), (264, 259, 261, 266), (261, 259, 279, 260), (465, 480, 419), (465, 486, 480), (482, 478, 483), (478, 477, 521, 476), (481, 483, 478, 476), (248, 214, 226), (200, 246, 214), (248, 200, 214), (527, 517, 516, 526), (466, 420, 465), (477, 478, 482), (420, 477, 465), (200, 247, 260), (477, 482, 465), (347, 351, 352, 348), (355, 359, 360, 356), (322, 326, 324), (326, 328, 330, 324), (462, 431, 370), (241, 152, 244), (239, 190, 240), (408, 409, 458), (420, 523, 516), (200, 281, 271), (420, 200, 271), (249, 149, 273), (200, 420, 513), (464, 513, 420), (509, 510, 418, 417), (515, 488, 367), (467, 515, 367), (409, 411, 458), (400, 456, 411, 409), (411, 410, 458), (525, 522, 479, 481), (262, 280, 264), (77, 73, 114), (73, 90, 76, 114)])
me_cube_001.polygons.foreach_set('use_smooth', [True] * 618)
_k = set([(0, 1), (0, 9), (1, 2), (2, 3), (3, 4), (4, 5), (5, 6), (6, 7), (7, 8), (8, 9), (10, 11), (10, 19), (11, 12), (12, 13), (13, 14), (14, 15), (15, 16), (16, 17), (17, 18), (18, 19), (20, 21), (20, 29), (21, 22), (22, 23), (23, 24), (24, 25), (25, 26), (26, 27), (27, 28), (28, 29), (30, 34), (30, 44), (31, 35), (31, 45), (32, 36), (32, 46), (33, 37), (33, 47), (34, 43), (35, 42), (36, 41), (37, 40), (38, 39), (38, 44), (38, 48), (39, 45), (39, 49), (40, 41), (42, 43), (44, 45), (44, 50), (45, 51), (46, 47), (48, 49), (48, 50), (49, 51), (50, 51), (52, 53), (52, 61), (53, 54), (54, 55), (55, 56), (56, 57), (57, 58), (58, 59), (59, 60), (60, 61), (72, 76), (72, 97), (73, 77), (73, 90), (76, 98), (77, 100), (80, 96), (80, 98), (81, 84), (81, 93), (84, 99), (84, 102), (86, 90), (86, 97), (89, 93), (89, 96), (98, 99), (99, 101), (100, 104), (100, 113), (101, 102), (101, 106), (102, 108), (103, 104), (103, 118), (104, 118), (105, 106), (105, 107), (105, 110), (106, 108), (107, 108), (107, 112), (109, 110), (109, 111), (109, 115), (110, 112), (111, 112), (111, 116), (113, 114), (113, 116), (114, 115), (115, 116), (117, 118), (119, 120), (119, 128), (120, 121), (121, 122), (122, 123), (123, 124), (124, 125), (125, 126), (126, 127), (127, 128), (129, 130), (129, 131), (130, 138), (131, 132), (132, 133), (133, 134), (134, 135), (135, 136), (136, 137), (137, 138), (139, 140), (139, 141), (140, 148), (141, 142), (142, 143), (143, 144), (144, 145), (145, 146), (146, 147), (147, 148), (149, 249), (149, 488), (153, 163), (153, 168), (153, 175), (154, 221), (154, 256), (155, 160), (155, 169), (155, 249), (158, 164), (158, 168), (159, 162), (159, 169), (160, 165), (161, 174), (161, 220), (162, 166), (163, 165), (164, 166), (174, 191), (175, 179), (176, 177), (176, 184), (177, 235), (178, 236), (178, 497), (179, 236), (179, 398), (184, 238), (185, 251), (185, 254), (191, 240), (191, 289), (192, 193), (192, 199), (192, 202), (192, 217), (193, 242), (193, 262), (194, 215), (194, 217), (194, 256), (199, 204), (199, 218), (201, 207), (201, 216), (202, 215), (202, 217), (202, 218), (203, 204), (203, 205), (203, 218), (204, 206), (205, 206), (205, 209), (206, 210), (207, 223), (208, 215), (208, 221), (209, 210), (209, 221), (210, 213), (212, 220), (212, 228), (213, 222), (214, 222), (214, 246), (214, 248), (216, 217), (216, 242), (216, 292), (223, 228), (224, 225), (224, 226), (225, 229), (226, 229), (230, 231), (230, 233), (231, 232), (232, 233), (234, 240), (234, 241), (235, 236), (237, 238), (237, 239), (239, 240), (241, 244), (242, 245), (242, 292), (243, 244), (243, 245), (246, 513), (247, 248), (247, 263), (247, 265), (247, 269), (249, 252), (249, 273), (250, 255), (250, 256), (251, 252), (253, 254), (253, 255), (257, 258), (257, 264), (257, 283), (258, 259), (259, 261), (260, 261), (260, 275), (261, 265), (262, 263), (262, 268), (263, 269), (264, 266), (264, 267), (265, 266), (265, 270), (266, 270), (267, 268), (267, 270), (268, 269), (269, 270), (271, 281), (271, 523), (274, 275), (274, 281), (275, 286), (276, 277), (276, 282), (277, 278), (278, 279), (279, 286), (280, 283), (280, 288), (280, 507), (282, 283), (289, 290), (290, 294), (291, 292), (291, 293), (293, 296), (294, 295), (295, 296), (297, 309), (297, 321), (298, 305), (298, 317), (299, 310), (299, 322), (300, 306), (300, 318), (301, 312), (301, 323), (302, 307), (302, 320), (303, 311), (303, 324), (304, 308), (304, 319), (305, 306), (305, 307), (306, 308), (307, 308), (309, 313), (310, 314), (311, 315), (312, 316), (313, 317), (314, 318), (315, 319), (316, 320), (321, 325), (322, 326), (323, 329), (324, 330), (325, 327), (326, 328), (327, 331), (328, 332), (329, 333), (330, 334), (331, 344), (332, 346), (333, 343), (334, 345), (335, 337), (335, 341), (335, 344), (336, 338), (336, 339), (336, 346), (337, 338), (337, 342), (337, 343), (338, 340), (338, 345), (339, 348), (340, 350), (341, 347), (342, 349), (347, 351), (348, 352), (349, 353), (350, 354), (351, 355), (352, 356), (353, 357), (354, 358), (355, 359), (356, 360), (357, 361), (358, 362), (359, 363), (360, 364), (361, 365), (362, 366), (367, 467), (367, 488), (371, 382), (371, 387), (371, 394), (372, 416), (372, 428), (372, 468), (373, 379), (373, 388), (373, 467), (374, 437), (374, 438), (377, 383), (377, 387), (378, 381), (378, 388), (379, 384), (380, 393), (380, 440), (381, 385), (382, 384), (383, 385), (393, 410), (394, 398), (395, 396), (395, 403), (396, 454), (397, 455), (397, 497), (398, 455), (403, 457), (404, 469), (404, 472), (410, 458), (410, 530), (411, 456), (411, 458), (412, 414), (412, 460), (412, 479), (414, 421), (419, 421), (419, 424), (419, 439), (422, 426), (422, 437), (423, 425), (423, 427), (423, 429), (424, 425), (424, 427), (425, 430), (426, 442), (427, 439), (428, 433), (429, 430), (429, 433), (430, 434), (432, 440), (432, 447), (434, 435), (435, 436), (436, 464), (436, 466), (437, 460), (437, 533), (438, 439), (442, 447), (443, 444), (443, 445), (443, 450), (444, 448), (444, 451), (445, 448), (445, 449), (448, 452), (449, 450), (449, 452), (450, 451), (451, 452), (453, 458), (453, 459), (454, 455), (456, 457), (459, 462), (460, 463), (460, 533), (461, 462), (461, 463), (464, 513), (465, 466), (465, 480), (465, 482), (465, 486), (467, 470), (467, 515), (468, 473), (469, 470), (471, 472), (471, 473), (474, 475), (474, 481), (474, 525), (475, 476), (476, 478), (477, 478), (477, 517), (478, 482), (479, 480), (479, 485), (481, 483), (481, 484), (482, 483), (482, 487), (484, 485), (484, 487), (485, 486), (486, 487), (507, 522), (516, 517), (516, 523), (517, 527), (518, 519), (518, 524), (519, 520), (520, 521), (521, 527), (522, 525), (522, 529), (524, 525), (530, 531), (531, 535), (532, 533), (532, 534), (534, 537), (535, 536), (536, 537)])
me_cube_001.attributes.new('sharp_edge', 'BOOLEAN', 'EDGE').data.foreach_set('value', [ (min(e.vertices), max(e.vertices)) in _k for e in me_cube_001.edges])
me_cube_001.materials.append(mat_material)
me_cube_001.use_remesh_preserve_volume = False
me_cube_001.use_remesh_preserve_attributes = False
me_cube_001.use_mirror_vertex_groups = False
me_cube_001.update()

# ---- objects
ob_hemi_001 = bpy.data.objects.new('Hemi.001', light_hemi_001)
ob_trigger_001 = bpy.data.objects.new('Trigger.001', me_cube_006)
ob_loader = bpy.data.objects.new('Loader', me_cube_005)
ob_trigger = bpy.data.objects.new('Trigger', me_cube_003)
ob_barrel = bpy.data.objects.new('Barrel', me_circle)
ob_slider = bpy.data.objects.new('Slider', me_cube)
ob_hemi = bpy.data.objects.new('Hemi', light_hemi)
ob_frame = bpy.data.objects.new('Frame', me_cube_001)

# ---- transforms, parenting, visibility, modifiers, constraints
ob_hemi_001.location = (-1.195e-08, 24.29, -3.917)
ob_hemi_001.rotation_euler = (4.507, -2.174e-16, 2.673e-16)
ob_hemi_001.lineart.crease_threshold = 0.0
ob_trigger_001.location = (3.993, -3.559e-07, 2.588)
ob_trigger_001.lineart.crease_threshold = 0.0
_m = ob_trigger_001.modifiers.new('EdgeSplit', 'EDGE_SPLIT')
_m.use_edge_angle = False
ob_loader.location = (3.071, 5.178e-07, -3.408)
ob_loader.scale = (1.0, 0.5951, 1.0)
ob_loader.lineart.crease_threshold = 0.0
_m = ob_loader.modifiers.new('EdgeSplit', 'EDGE_SPLIT')
_m.use_edge_angle = False
ob_trigger.location = (0.0, 0.0, 0.4218)
ob_trigger.scale = (1.0, 0.1523, 1.0)
ob_trigger.lineart.crease_threshold = 0.0
ob_barrel.location = (-5.217, 8.957e-05, 2.859)
ob_barrel.rotation_euler = (-1.344e-07, -1.571, 0.0)
ob_barrel.scale = (0.2967, 0.2967, 0.2967)
ob_barrel.lineart.crease_threshold = 0.0
_m = ob_barrel.modifiers.new('EdgeSplit', 'EDGE_SPLIT')
_m.use_edge_angle = False
ob_slider.location = (0.0, 0.0, 3.007)
ob_slider.scale = (3.208, 0.4704, 1.0)
ob_slider.lineart.crease_threshold = 0.0
_m = ob_slider.modifiers.new('EdgeSplit', 'EDGE_SPLIT')
_m.use_edge_angle = False
ob_hemi.location = (-1.195e-08, -23.98, -3.917)
ob_hemi.rotation_euler = (1.777, 2.174e-16, 2.674e-16)
ob_hemi.lineart.crease_threshold = 0.0
ob_frame.location = (2.836, 0.0, 0.0)
ob_frame.rotation_euler = (1.571, 0.0, 0.0)
ob_frame.lineart.crease_threshold = 0.0
_m = ob_frame.modifiers.new('EdgeSplit', 'EDGE_SPLIT')
_m.use_edge_angle = False

# ---- collection membership
col_collection_1.objects.link(ob_hemi_001)
col_collection_1.objects.link(ob_trigger_001)
col_collection_1.objects.link(ob_loader)
col_collection_1.objects.link(ob_trigger)
col_collection_1.objects.link(ob_barrel)
col_collection_1.objects.link(ob_slider)
col_collection_1.objects.link(ob_hemi)
col_collection_1.objects.link(ob_frame)

# ---- scene / render settings (as saved in the file)
scene.frame_start = 1; scene.frame_end = 250; scene.frame_set(1)
scene.render.engine = 'BLENDER_EEVEE_NEXT'
scene.render.resolution_percentage = 50
scene.render.dither_intensity = 0.0
scene.cycles.use_denoising = False
scene.cycles.samples = 10
scene.cycles.sampling_pattern = 'TABULATED_SOBOL'
scene.cycles.light_sampling_threshold = 0.0
scene.cycles.use_adaptive_sampling = False
scene.cycles.use_light_tree = False
scene.cycles.blur_glossy = 0.0
scene.cycles.pixel_filter_type = 'GAUSSIAN'
scene.cycles.sample_clamp_indirect = 0.0
scene.view_settings.view_transform = 'Standard'
bpy.context.view_layer.update()

# ---- added for rendering (the .blend has no active camera): camera
cam_auto = bpy.data.cameras.new('AutoCamera')
cam_auto.lens = 50.0
cam_auto.sensor_width = 36.0
cam_auto.clip_end = 1000.0
ob_auto_camera = bpy.data.objects.new('AutoCamera', cam_auto)
scene.collection.objects.link(ob_auto_camera)
ob_auto_camera.location = (11.4814, -13.8112, 9.18114)
ob_auto_camera.rotation_euler = (1.09748, -7.21219e-08, 0.694738)
scene.camera = ob_auto_camera
bpy.context.view_layer.update()
